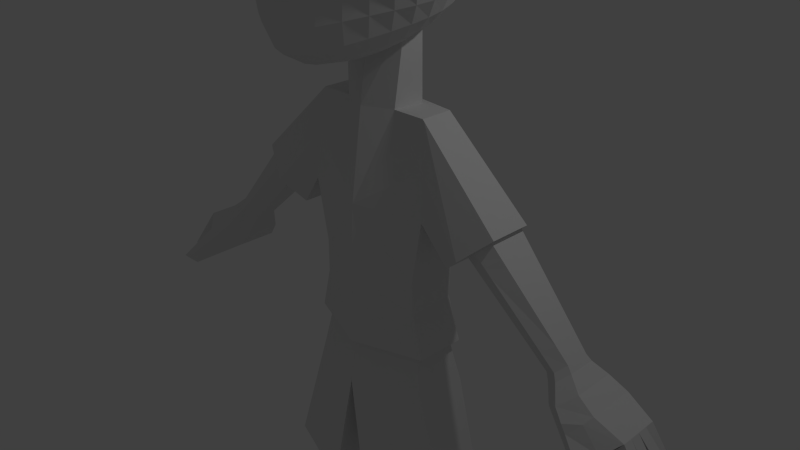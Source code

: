 # Source: character3-Finished_Rigging.blend  (saved by Blender 3.4.6; exported with 4.5.12 LTS)
import bpy
from mathutils import Matrix  # noqa: F401  (used for matrix-valued properties, if any)

bpy.ops.wm.read_factory_settings(use_empty=True)
scene = bpy.context.scene
scene.name = 'Scene'

# ---- collections
col_collection_1 = bpy.data.collections.new('Collection 1'); scene.collection.children.link(col_collection_1)

# ---- world
world_world = bpy.data.worlds.new('World'); scene.world = world_world
world_world.color = (0.05088, 0.05088, 0.05088)
world_world.use_sun_shadow = False
world_world.sun_shadow_jitter_overblur = 0.0
world_world.cycles.sampling_method = 'NONE'
world_world.cycles.sample_map_resolution = 256

# ---- cameras
cam_camera = bpy.data.cameras.new('Camera')
cam_camera.clip_end = 100.0
cam_camera.lens = 35.0
cam_camera.sensor_width = 32.0
cam_camera.sensor_height = 18.0
cam_camera.ortho_scale = 7.314
cam_camera.dof.focus_distance = 0.0
cam_camera.dof.aperture_fstop = 128.0

# ---- lights
light_lamp = bpy.data.lights.new('Lamp', 'POINT')
light_lamp.transmission_factor = 0.0
light_lamp.cutoff_distance = 30.0
light_lamp.energy = 100.0
light_lamp.shadow_buffer_clip_start = 1.001
light_lamp.shadow_soft_size = 0.1
light_lamp.shadow_maximum_resolution = 0.006
light_lamp.use_absolute_resolution = True
light_lamp.cycles.use_multiple_importance_sampling = False

# ---- meshes
me_sphere = bpy.data.meshes.new('Sphere')
me_sphere.from_pydata([(-5.821e-08, 0.4234, 2.128), (-5.821e-08, 0.6634, 2.008), (-5.821e-08, 0.8997, 1.845), (-5.821e-08, 1.119, 1.642), (-5.821e-08, 1.309, 1.404), (-5.821e-08, 1.453, 1.136), (-5.821e-08, 1.541, 0.8441), (-5.821e-08, 1.571, 0.541), (-5.821e-08, 1.541, 0.2378), (-5.821e-08, 0.8805, -0.751), (0.05914, 0.4188, 2.128), (0.116, 0.6535, 2.009), (0.1684, 0.8845, 1.845), (0.2143, 1.099, 1.642), (0.252, 1.284, 1.404), (0.2801, 1.425, 1.136), (0.2973, 1.512, 0.8441), (0.3031, 1.541, 0.541), (0.2973, 1.512, 0.2378), (0.2801, 1.425, -0.05363), (0.252, 1.284, -0.3223), (0.2143, 1.095, -0.5577), (0.1684, 0.8639, -0.751), (0.116, 0.6043, -0.8922), (0.05914, 0.3247, -0.973), (0.116, 0.405, 2.131), (0.2275, 0.6245, 2.012), (0.3303, 0.8398, 1.848), (0.4205, 1.039, 1.644), (0.4944, 1.211, 1.404), (0.5493, 1.344, 1.136), (0.5832, 1.425, 0.8441), (0.5946, 1.453, 0.541), (0.5832, 1.425, 0.2378), (0.5493, 1.344, -0.05363), (0.4944, 1.211, -0.3223), (0.4205, 1.032, -0.5577), (0.3303, 0.8149, -0.7509), (0.2275, 0.5718, -0.8914), (0.116, 0.307, -0.9726), (0.1684, 0.3827, 2.134), (0.3303, 0.5778, 2.017), (0.4796, 0.768, 1.853), (0.6104, 0.9435, 1.647), (0.7178, 1.094, 1.406), (0.7975, 1.211, 1.136), (0.8467, 1.284, 0.8441), (0.8632, 1.309, 0.541), (0.8467, 1.284, 0.2378), (0.7975, 1.211, -0.05363), (0.7178, 1.091, -0.3223), (0.6104, 0.9308, -0.5577), (0.4796, 0.7361, -0.7503), (0.3303, 0.5194, -0.8898), (0.1684, 0.2781, -0.9718), (0.2143, 0.3531, 2.139), (0.4205, 0.5159, 2.024), (0.6104, 0.6733, 1.861), (0.7769, 0.8175, 1.654), (0.9135, 0.9406, 1.41), (1.015, 1.035, 1.137), (1.078, 1.095, 0.8443), (1.099, 1.116, 0.541), (1.078, 1.095, 0.2378), (1.015, 1.032, -0.05363), (0.9135, 0.9308, -0.3223), (0.7769, 0.7948, -0.5573), (0.6104, 0.6316, -0.7486), (0.4205, 0.4497, -0.8872), (0.2143, 0.2387, -0.9708), (0.252, 0.3173, 2.145), (0.4944, 0.442, 2.034), (0.7178, 0.5608, 1.872), (0.9135, 0.6685, 1.665), (1.074, 0.7595, 1.419), (1.194, 0.8286, 1.144), (1.267, 0.8713, 0.8486), (1.292, 0.8846, 0.5435), (1.267, 0.8666, 0.2395), (1.194, 0.8172, -0.05218), (1.074, 0.7382, -0.3203), (0.9135, 0.6331, -0.5544), (0.7178, 0.507, -0.7448), (0.4944, 0.3656, -0.8834), (0.252, 0.1898, -0.9696), (0.2801, 0.2771, 2.153), (0.5494, 0.3597, 2.047), (0.7975, 0.4367, 1.887), (1.015, 0.5049, 1.681), (1.194, 0.5613, 1.434), (1.326, 0.6029, 1.158), (1.408, 0.6271, 0.8604), (1.436, 0.6321, 0.5533), (1.408, 0.6168, 0.2478), (1.326, 0.5812, -0.04475), (1.194, 0.5263, -0.3133), (1.015, 0.4544, -0.5476), (0.7975, 0.3684, -0.7383), (0.5493, 0.2668, -0.8789), (0.2801, 0.1328, -0.9683), (0.2973, 0.2342, 2.161), (0.5832, 0.273, 2.062), (0.8467, 0.3071, 1.907), (1.078, 0.3355, 1.703), (1.267, 0.3571, 1.458), (1.408, 0.371, 1.181), (1.495, 0.3764, 0.8818), (1.524, 0.3727, 0.5729), (1.495, 0.3597, 0.2653), (1.408, 0.3374, -0.0292), (1.267, 0.3064, -0.2996), (1.078, 0.2677, -0.5357), (0.8467, 0.2225, -0.7285), (0.5832, 0.1552, -0.8742), (0.2973, 0.06952, -0.967), (0.3031, 0.1903, 2.17), (0.5946, 0.1857, 2.079), (0.8632, 0.1784, 1.931), (1.099, 0.1687, 1.732), (1.292, 0.1575, 1.49), (1.436, 0.1452, 1.214), (1.524, 0.1326, 0.9145), (1.554, 0.1203, 0.6038), (1.524, 0.1087, 0.2936), (1.436, 0.09831, -0.004213), (1.292, 0.0893, -0.2783), (1.099, 0.08188, -0.5183), (0.8632, 0.06698, -0.7171), (0.5946, 0.03332, -0.8696), (0.3031, 0.001804, -0.9658), (0.2973, 0.1473, 2.18), (0.5832, 0.1016, 2.099), (0.8467, 0.05612, 1.959), (1.078, 0.0124, 1.767), (1.267, -0.02799, 1.53), (1.408, -0.0634, 1.257), (1.495, -0.09217, 0.9587), (1.524, -0.1128, 0.6465), (1.495, -0.124, 0.333), (1.408, -0.1249, 0.03046), (1.267, -0.1151, -0.2493), (1.078, -0.1005, -0.4966), (0.8467, -0.1003, -0.706), (0.5832, -0.09555, -0.8654), (0.2973, -0.06802, -0.9648), (0.2801, 0.1067, 2.19), (0.5493, 0.02375, 2.119), (0.7975, -0.05486, 1.99), (1.015, -0.1273, 1.808), (1.194, -0.1916, 1.578), (1.326, -0.2461, 1.31), (1.408, -0.2884, 1.013), (1.436, -0.3167, 0.7), (1.408, -0.3288, 0.3825), (1.326, -0.3231, 0.0738), (1.194, -0.3024, -0.2143), (1.015, -0.2931, -0.4759), (0.7975, -0.2762, -0.6966), (0.5493, -0.2277, -0.8623), (0.2801, -0.1374, -0.9641), (0.252, 0.06997, 2.2), (0.4944, -0.04517, 2.14), (0.7178, -0.151, 2.023), (0.9135, -0.2458, 1.852), (1.074, -0.3281, 1.631), (1.194, -0.3967, 1.37), (1.267, -0.4496, 1.076), (1.292, -0.4846, 0.7614), (1.267, -0.499, 0.4394), (1.194, -0.4911, 0.1231), (1.074, -0.4951, -0.1816), (0.9135, -0.4957, -0.459), (0.7178, -0.4566, -0.6898), (0.4944, -0.3586, -0.8604), (0.252, -0.2035, -0.9636), (0.2143, 0.03834, 2.208), (0.4205, -0.1032, 2.159), (0.6104, -0.23, 2.054), (0.7769, -0.3407, 1.895), (0.9135, -0.4348, 1.686), (1.015, -0.5123, 1.432), (1.078, -0.5725, 1.142), (1.099, -0.6133, 0.8265), (1.078, -0.6313, 0.4995), (1.015, -0.654, 0.1685), (0.9135, -0.6974, -0.156), (0.7769, -0.704, -0.448), (0.6104, -0.6352, -0.6868), (0.4205, -0.4823, -0.86), (0.2143, -0.2633, -0.9635), (0.1684, 0.01279, 2.216), (0.3303, -0.1492, 2.176), (0.4796, -0.2909, 2.083), (0.6104, -0.4114, 1.935), (0.7178, -0.5117, 1.737), (0.7975, -0.5934, 1.491), (0.8467, -0.6577, 1.205), (0.8632, -0.7034, 0.8894), (0.8467, -0.7354, 0.5553), (0.7975, -0.8195, 0.2032), (0.7178, -0.9015, -0.1401), (0.6104, -0.9082, -0.4441), (0.4796, -0.8022, -0.6875), (0.3303, -0.5918, -0.8609), (0.1684, -0.3139, -0.9636), (-5.821e-08, -0.0108, -0.9987), (0.116, -0.005953, 2.222), (0.2275, -0.1823, 2.19), (0.3303, -0.3337, 2.105), (0.4205, -0.4593, 1.968), (0.4944, -0.5613, 1.779), (0.5493, -0.6433, 1.542), (0.5832, -0.709, 1.26), (0.5946, -0.7585, 0.9433), (0.5832, -0.8308, 0.5969), (0.5493, -0.9714, 0.2256), (0.4944, -1.088, -0.1338), (0.4205, -1.09, -0.4464), (0.3303, -0.943, -0.691), (0.2275, -0.6789, -0.8625), (0.116, -0.3525, -0.9638), (0.05914, -0.01739, 2.225), (0.116, -0.2023, 2.198), (0.1684, -0.3588, 2.12), (0.2143, -0.4866, 1.99), (0.252, -0.5879, 1.808), (0.2801, -0.668, 1.576), (0.2973, -0.7331, 1.298), (0.3031, -0.8337, 0.9745), (0.2973, -1.091, 0.5977), (0.2801, -1.113, 0.2331), (0.252, -1.226, -0.1339), (0.2143, -1.223, -0.4518), (0.1684, -1.04, -0.695), (0.116, -0.7354, -0.864), (0.05914, -0.3767, -0.964), (-6.942e-08, -0.02124, 2.226), (5.831e-09, -0.2089, 2.201), (-1.732e-08, -0.3671, 2.125), (-9.836e-08, -0.4954, 1.997), (-1.91e-07, -0.5961, 1.818), (4.056e-08, -0.6748, 1.589), (-1.91e-07, -0.7389, 1.312), (-2.141e-07, -0.9142, 0.9787), (-1.91e-07, -1.29, 0.5838), (4.056e-08, -1.199, 0.2307), (-1.91e-07, -1.278, -0.135), (-9.836e-08, -1.274, -0.4549), (-7.521e-08, -1.075, -0.6968), (-5.205e-08, -0.755, -0.8646), (-5.205e-08, -0.3849, -0.964), (-0.05914, -0.01739, 2.225), (-0.116, -0.2023, 2.198), (-0.1684, -0.3588, 2.12), (-0.2143, -0.4866, 1.99), (-0.252, -0.5879, 1.808), (-0.2801, -0.668, 1.576), (-0.2973, -0.7331, 1.298), (-0.3031, -0.8337, 0.9745), (-0.2973, -1.091, 0.5977), (-0.2801, -1.113, 0.2331), (-0.252, -1.226, -0.1339), (-0.2143, -1.223, -0.4518), (-0.1684, -1.04, -0.695), (-0.116, -0.7354, -0.864), (-0.05914, -0.3767, -0.964), (-0.116, -0.005953, 2.222), (-0.2275, -0.1823, 2.19), (-0.3303, -0.3337, 2.105), (-0.4205, -0.4593, 1.968), (-0.4944, -0.5613, 1.779), (-0.5493, -0.6433, 1.542), (-0.5832, -0.709, 1.26), (-0.5946, -0.7585, 0.9433), (-0.5832, -0.8308, 0.5969), (-0.5493, -0.9714, 0.2256), (-0.4944, -1.088, -0.1338), (-0.4205, -1.09, -0.4464), (-0.3303, -0.943, -0.691), (-0.2275, -0.6789, -0.8625), (-0.116, -0.3525, -0.9638), (-0.1684, 0.01279, 2.216), (-0.3303, -0.1492, 2.176), (-0.4796, -0.2909, 2.083), (-0.6104, -0.4114, 1.935), (-0.7178, -0.5117, 1.737), (-0.7975, -0.5934, 1.491), (-0.8467, -0.6577, 1.205), (-0.8632, -0.7034, 0.8894), (-0.8467, -0.7354, 0.5553), (-0.7975, -0.8195, 0.2032), (-0.7178, -0.9015, -0.1401), (-0.6104, -0.9082, -0.4441), (-0.4796, -0.8022, -0.6875), (-0.3303, -0.5918, -0.8609), (-0.1684, -0.3139, -0.9636), (-4.162e-07, 0.1919, 2.201), (-0.2143, 0.03834, 2.208), (-0.4205, -0.1032, 2.159), (-0.6104, -0.23, 2.054), (-0.7769, -0.3407, 1.895), (-0.9135, -0.4348, 1.686), (-1.015, -0.5123, 1.432), (-1.078, -0.5725, 1.142), (-1.099, -0.6133, 0.8265), (-1.078, -0.6313, 0.4995), (-1.015, -0.654, 0.1685), (-0.9135, -0.6974, -0.156), (-0.7769, -0.704, -0.448), (-0.6104, -0.6352, -0.6868), (-0.4205, -0.4823, -0.86), (-0.2143, -0.2633, -0.9635), (-0.252, 0.06997, 2.2), (-0.4944, -0.04517, 2.14), (-0.7178, -0.151, 2.023), (-0.9135, -0.2458, 1.852), (-1.074, -0.3281, 1.631), (-1.194, -0.3967, 1.37), (-1.267, -0.4496, 1.076), (-1.292, -0.4846, 0.7614), (-1.267, -0.499, 0.4394), (-1.194, -0.4911, 0.1231), (-1.074, -0.4951, -0.1816), (-0.9135, -0.4957, -0.459), (-0.7178, -0.4566, -0.6898), (-0.4944, -0.3586, -0.8604), (-0.252, -0.2035, -0.9636), (-0.2801, 0.1067, 2.19), (-0.5493, 0.02375, 2.119), (-0.7975, -0.05486, 1.99), (-1.015, -0.1273, 1.808), (-1.194, -0.1916, 1.578), (-1.326, -0.2461, 1.31), (-1.408, -0.2884, 1.013), (-1.436, -0.3167, 0.7), (-1.408, -0.3288, 0.3825), (-1.326, -0.3231, 0.0738), (-1.194, -0.3024, -0.2143), (-1.015, -0.2931, -0.4759), (-0.7975, -0.2762, -0.6966), (-0.5493, -0.2277, -0.8623), (-0.2801, -0.1374, -0.9641), (-0.2973, 0.1473, 2.18), (-0.5832, 0.1016, 2.099), (-0.8467, 0.05612, 1.959), (-1.078, 0.0124, 1.767), (-1.267, -0.02799, 1.53), (-1.408, -0.0634, 1.257), (-1.495, -0.09217, 0.9587), (-1.524, -0.1128, 0.6465), (-1.495, -0.124, 0.333), (-1.408, -0.1249, 0.03046), (-1.267, -0.1151, -0.2493), (-1.078, -0.1005, -0.4966), (-0.8467, -0.1003, -0.706), (-0.5832, -0.09555, -0.8654), (-0.2973, -0.06802, -0.9648), (-0.3031, 0.1903, 2.17), (-0.5946, 0.1857, 2.079), (-0.8632, 0.1784, 1.931), (-1.099, 0.1687, 1.732), (-1.292, 0.1575, 1.49), (-1.436, 0.1452, 1.214), (-1.524, 0.1326, 0.9145), (-1.554, 0.1203, 0.6038), (-1.524, 0.1087, 0.2936), (-1.436, 0.09831, -0.004212), (-1.292, 0.0893, -0.2783), (-1.099, 0.08188, -0.5183), (-0.8632, 0.06698, -0.7171), (-0.5946, 0.03332, -0.8696), (-0.3031, 0.001804, -0.9658), (-0.2973, 0.2342, 2.161), (-0.5832, 0.273, 2.062), (-0.8467, 0.3071, 1.907), (-1.078, 0.3355, 1.703), (-1.267, 0.3571, 1.458), (-1.408, 0.371, 1.181), (-1.495, 0.3764, 0.8818), (-1.524, 0.3727, 0.5729), (-1.495, 0.3597, 0.2653), (-1.408, 0.3374, -0.0292), (-1.267, 0.3064, -0.2996), (-1.078, 0.2677, -0.5357), (-0.8467, 0.2225, -0.7285), (-0.5832, 0.1552, -0.8742), (-0.2973, 0.06952, -0.967), (-0.2801, 0.2771, 2.153), (-0.5493, 0.3597, 2.047), (-0.7975, 0.4367, 1.887), (-1.015, 0.5049, 1.681), (-1.194, 0.5613, 1.434), (-1.326, 0.6029, 1.158), (-1.408, 0.6271, 0.8604), (-1.436, 0.6321, 0.5533), (-1.408, 0.6168, 0.2478), (-1.326, 0.5812, -0.04475), (-1.194, 0.5263, -0.3133), (-1.015, 0.4544, -0.5476), (-0.7975, 0.3684, -0.7383), (-0.5493, 0.2668, -0.8789), (-0.2801, 0.1328, -0.9683), (-0.252, 0.3173, 2.145), (-0.4944, 0.442, 2.034), (-0.7178, 0.5608, 1.872), (-0.9135, 0.6685, 1.665), (-1.074, 0.7595, 1.419), (-1.194, 0.8286, 1.144), (-1.267, 0.8713, 0.8486), (-1.292, 0.8846, 0.5435), (-1.267, 0.8666, 0.2395), (-1.194, 0.8172, -0.05218), (-1.074, 0.7382, -0.3203), (-0.9135, 0.6331, -0.5544), (-0.7178, 0.507, -0.7448), (-0.4944, 0.3656, -0.8834), (-0.252, 0.1898, -0.9696), (-0.2143, 0.3531, 2.139), (-0.4205, 0.5159, 2.024), (-0.6104, 0.6733, 1.861), (-0.7769, 0.8175, 1.654), (-0.9135, 0.9406, 1.41), (-1.015, 1.035, 1.137), (-1.078, 1.095, 0.8443), (-1.099, 1.116, 0.541), (-1.078, 1.095, 0.2378), (-1.015, 1.032, -0.05363), (-0.9135, 0.9308, -0.3223), (-0.7769, 0.7948, -0.5573), (-0.6104, 0.6316, -0.7486), (-0.4205, 0.4497, -0.8872), (-0.2143, 0.2387, -0.9708), (-0.1684, 0.3827, 2.134), (-0.3303, 0.5778, 2.017), (-0.4796, 0.768, 1.853), (-0.6104, 0.9435, 1.647), (-0.7178, 1.094, 1.406), (-0.7975, 1.211, 1.136), (-0.8467, 1.284, 0.8441), (-0.8632, 1.309, 0.541), (-0.8467, 1.284, 0.2378), (-0.7975, 1.211, -0.05363), (-0.7178, 1.091, -0.3223), (-0.6104, 0.9308, -0.5577), (-0.4796, 0.7361, -0.7503), (-0.3303, 0.5194, -0.8898), (-0.1684, 0.2781, -0.9718), (-0.116, 0.405, 2.131), (-0.2275, 0.6245, 2.012), (-0.3303, 0.8398, 1.848), (-0.4205, 1.039, 1.644), (-0.4944, 1.211, 1.404), (-0.5493, 1.344, 1.136), (-0.5832, 1.425, 0.8441), (-0.5946, 1.453, 0.541), (-0.5832, 1.425, 0.2378), (-0.5493, 1.344, -0.05363), (-0.4944, 1.211, -0.3223), (-0.4205, 1.032, -0.5577), (-0.3303, 0.8149, -0.7509), (-0.2275, 0.5718, -0.8914), (-0.116, 0.307, -0.9726), (-0.05914, 0.4188, 2.128), (-0.116, 0.6535, 2.009), (-0.1684, 0.8845, 1.845), (-0.2143, 1.099, 1.642), (-0.252, 1.284, 1.404), (-0.2801, 1.425, 1.136), (-0.2973, 1.512, 0.8441), (-0.3031, 1.541, 0.541), (-0.2973, 1.512, 0.2378), (-0.2801, 1.425, -0.05363), (-0.252, 1.284, -0.3223), (-0.2143, 1.095, -0.5577), (-0.1684, 0.8639, -0.751), (-0.116, 0.6043, -0.8922), (-0.05914, 0.3247, -0.973), (4.056e-08, 1.453, -0.05363), (3.647e-07, 1.309, -0.3223), (1.795e-07, 1.116, -0.5577), (6.371e-08, 0.6154, -0.8924), (-3.469e-08, 0.3306, -0.9732), (1.704, -1.206, -2.859), (0.501, -0.07761, -1.763), (1.704, -0.3534, -3.187), (0.4575, -0.4588, -1.617), (1.018, -0.3749, -2.964), (1.018, -1.012, -2.719), (0.8597, -0.6855, -3.771), (0.8597, -1.323, -3.526), (0.8362, -0.855, -4.212), (0.8721, -1.493, -3.966), (0.9684, -0.2114, -2.37), (0.9684, -0.735, -2.168), (1.031, -1.07, -4.771), (1.383, -1.131, -3.185), (1.031, -1.708, -4.525), (1.383, -0.6402, -3.378), (2.088, -0.9151, -2.602), (2.088, -0.39, -2.804), (0.8879, -1.119, -4.758), (0.8879, -1.663, -4.549), (1.063, -1.283, -5.356), (1.008, -1.915, -5.032), (1.631, -2.042, -7.069), (1.631, -2.67, -6.827), (0.3863, -1.672, -7.211), (0.3863, -3.04, -6.685), (1.219, -2.199, -7.034), (1.219, -2.53, -6.907), (0.5622, -2.004, -7.109), (0.5622, -2.725, -6.832), (1.314, -2.852, -8.518), (1.314, -3.04, -8.445), (0.9401, -2.741, -8.56), (0.9401, -3.152, -8.402), (1.868, -1.048, -2.759), (1.868, -0.3899, -3.021), (1.683, -1.012, -2.948), (1.683, -0.5687, -3.123), (2.031, -0.9067, -2.655), (2.031, -0.4326, -2.837), (2.997, -1.357, -3.788), (2.997, -0.8662, -3.977), (2.82, -1.301, -3.943), (2.82, -1.018, -4.054), (3.101, -1.227, -3.737), (3.101, -0.9245, -3.853), (3.165, -1.608, -3.982), (3.165, -0.8933, -4.257), (2.964, -1.519, -4.206), (2.964, -1.038, -4.395), (3.341, -1.405, -3.888), (3.341, -0.8908, -4.085), (3.373, -1.758, -4.138), (3.373, -0.9494, -4.449), (3.143, -1.635, -4.403), (3.143, -1.086, -4.619), (3.574, -1.488, -3.994), (3.574, -0.9001, -4.221), (3.765, -1.721, -4.255), (3.765, -0.9933, -4.535), (3.679, -1.623, -4.498), (3.679, -1.157, -4.682), (3.936, -1.505, -4.171), (3.936, -1.007, -4.363), (3.679, -1.39, -4.59), (3.936, -1.256, -4.267), (3.679, -1.507, -4.544), (3.936, -1.131, -4.315), (3.679, -1.273, -4.636), (3.936, -1.381, -4.219), (4.319, -1.847, -4.877), (4.456, -1.822, -4.788), (4.319, -1.714, -4.93), (4.456, -1.68, -4.843), (4.42, -1.521, -5.035), (4.462, -1.494, -4.995), (4.42, -1.668, -4.977), (4.462, -1.65, -4.935), (4.35, -1.428, -4.952), (4.364, -1.376, -4.845), (4.364, -1.233, -4.901), (4.35, -1.294, -5.005), (4.189, -1.155, -5.021), (4.215, -1.103, -4.939), (4.215, -1.196, -4.904), (4.189, -1.241, -4.986), (3.981, -2.208, -4.574), (3.883, -2.155, -4.687), (4.148, -2.192, -4.624), (4.111, -2.15, -4.728), (1.661, -3.168, -9.644), (1.661, -3.523, -9.508), (0.551, -3.057, -9.687), (0.5219, -3.502, -9.55), (1.676, -4.083, -8.608), (0.6019, -4.062, -8.578), (1.583, -4.347, -9.23), (0.5164, -4.329, -9.208), (1.698, -4.791, -8.433), (0.6241, -4.77, -8.404), (1.614, -5.029, -8.983), (0.5477, -5.011, -8.961), (1.654, -5.02, -8.446), (0.6262, -5.003, -8.421), (1.587, -5.21, -8.884), (0.567, -5.195, -8.866), (0.9182, -0.04784, -1.775), (0.9182, -0.4575, -1.617), (0.5538, 0.2903, -0.6637), (0.5538, -0.005913, -0.6765), (0.07068, 0.4302, -0.6577), (0.07068, -0.1458, -0.6826), (0.05433, 0.07302, -1.837), (-1.595, -1.206, -2.859), (-0.3923, -0.07761, -1.763), (-1.595, -0.3534, -3.187), (-0.3505, -0.4614, -1.616), (-0.9098, -0.3749, -2.964), (-0.9098, -1.012, -2.719), (-0.751, -0.6855, -3.771), (-0.751, -1.323, -3.526), (-0.7275, -0.855, -4.212), (-0.7635, -1.493, -3.966), (-0.8597, -0.2114, -2.37), (-0.8597, -0.735, -2.168), (-0.9221, -1.07, -4.771), (-1.274, -1.131, -3.185), (-0.9221, -1.708, -4.525), (-1.274, -0.6402, -3.378), (-1.979, -0.9151, -2.602), (-1.979, -0.39, -2.804), (0.05433, -0.7951, -4.877), (0.05433, -2.026, -4.403), (0.05433, -0.1271, -3.046), (0.05433, -1.222, -2.624), (0.05433, -1.605, -3.417), (0.05433, -0.4026, -3.88), (0.05433, -1.811, -3.844), (0.05433, -0.569, -4.322), (-0.7793, -1.119, -4.758), (-0.7793, -1.663, -4.549), (0.05433, -0.8468, -4.863), (0.05433, -1.935, -4.444), (-0.9543, -1.283, -5.356), (-0.8996, -1.915, -5.032), (0.05433, -0.9541, -5.483), (0.05433, -2.271, -4.976), (-1.523, -2.042, -7.069), (-1.523, -2.67, -6.827), (-0.2776, -1.672, -7.211), (-0.2776, -3.04, -6.685), (-1.11, -2.199, -7.034), (-1.11, -2.53, -6.907), (-0.4535, -2.004, -7.109), (-0.4535, -2.725, -6.832), (-1.205, -2.852, -8.518), (-1.205, -3.04, -8.445), (-0.8314, -2.741, -8.56), (-0.8314, -3.152, -8.402), (-1.742, -1.042, -2.77), (-1.734, -0.4051, -3.021), (-1.557, -1.014, -2.953), (-1.557, -0.5705, -3.127), (-1.904, -0.9085, -2.659), (-1.904, -0.4344, -2.842), (-2.87, -1.359, -3.793), (-2.87, -0.868, -3.982), (-2.694, -1.303, -3.947), (-2.694, -1.02, -4.058), (-2.974, -1.228, -3.742), (-2.974, -0.9263, -3.858), (-3.038, -1.628, -3.979), (-3.038, -0.8951, -4.261), (-2.837, -1.52, -4.211), (-2.837, -1.04, -4.4), (-3.214, -1.406, -3.892), (-3.214, -0.8926, -4.09), (-3.246, -1.76, -4.143), (-3.246, -0.9512, -4.454), (-3.017, -1.637, -4.407), (-3.017, -1.088, -4.623), (-3.447, -1.49, -3.999), (-3.447, -0.9019, -4.225), (-3.638, -1.722, -4.26), (-3.638, -0.9951, -4.54), (-3.552, -1.625, -4.503), (-3.552, -1.159, -4.686), (-3.809, -1.507, -4.175), (-3.809, -1.008, -4.367), (-3.552, -1.392, -4.594), (-3.809, -1.258, -4.271), (-3.552, -1.508, -4.549), (-3.809, -1.133, -4.319), (-3.552, -1.275, -4.64), (-3.809, -1.382, -4.223), (-4.192, -1.849, -4.882), (-4.329, -1.824, -4.792), (-4.192, -1.716, -4.934), (-4.329, -1.681, -4.847), (-4.294, -1.523, -5.039), (-4.335, -1.496, -5.0), (-4.294, -1.669, -4.982), (-4.335, -1.652, -4.94), (-4.223, -1.43, -4.957), (-4.237, -1.377, -4.85), (-4.237, -1.234, -4.905), (-4.223, -1.296, -5.01), (-4.062, -1.156, -5.025), (-4.088, -1.105, -4.944), (-4.088, -1.198, -4.908), (-4.062, -1.243, -4.991), (-3.854, -2.209, -4.579), (-3.756, -2.157, -4.692), (-4.021, -2.193, -4.629), (-3.984, -2.152, -4.732), (-1.552, -3.168, -9.644), (-1.552, -3.523, -9.508), (-0.4423, -3.057, -9.687), (-0.4133, -3.502, -9.55), (-1.568, -4.083, -8.608), (-0.4932, -4.062, -8.578), (-1.474, -4.347, -9.23), (-0.4077, -4.329, -9.208), (-1.59, -4.791, -8.433), (-0.5155, -4.77, -8.404), (-1.505, -5.029, -8.983), (-0.439, -5.011, -8.961), (-1.545, -5.02, -8.446), (-0.5176, -5.003, -8.421), (-1.478, -5.21, -8.884), (-0.4584, -5.195, -8.866), (-0.8096, -0.04784, -1.775), (-0.8096, -0.4575, -1.617), (0.05433, 0.002061, -1.794), (-0.4451, 0.2903, -0.6637), (0.05433, -0.6187, -1.555), (-0.4451, -0.005913, -0.6765), (0.0686, 0.4302, -0.6577), (0.0686, -0.1458, -0.6826), (3.164, -0.9287, -3.925), (3.047, -0.8821, -4.058), (3.047, -1.419, -3.852), (3.164, -1.271, -3.794), (2.865, -1.033, -4.147), (2.865, -1.353, -4.021), (-2.135, -0.9775, -2.893), (-2.135, -0.5405, -3.061), (-1.985, -1.11, -2.991), (-1.802, -1.076, -3.168), (-1.802, -0.6675, -3.328), (-1.979, -0.505, -3.228), (3.547, -1.919, -4.558), (3.914, -1.91, -4.623), (3.974, -1.977, -4.456), (3.704, -2.003, -4.376), (3.679, -1.584, -4.514), (3.143, -1.592, -4.42), (3.303, -1.712, -4.058), (3.508, -1.607, -4.043), (3.105, -1.611, -4.361), (3.899, -1.551, -4.189), (2.122, -0.4969, -3.235), (1.939, -1.077, -3.172), (2.271, -0.5431, -3.065), (1.939, -0.6697, -3.332), (2.122, -1.118, -2.99), (2.271, -0.9785, -2.898), (1.754, -0.5967, -3.181), (1.939, -1.067, -2.823), (2.098, -0.9266, -2.722), (1.939, -0.4195, -3.08), (1.754, -1.03, -3.01), (2.098, -0.4632, -2.9), (2.02, -0.4538, -3.149), (1.836, -1.051, -3.082), (2.175, -0.4986, -2.974), (1.836, -0.629, -3.248), (2.02, -1.09, -2.897), (2.175, -0.9496, -2.8), (2.82, -0.7914, -3.827), (2.642, -1.255, -3.786), (2.933, -0.8472, -3.694), (2.642, -0.9477, -3.907), (2.82, -1.308, -3.626), (2.933, -1.176, -3.567), (-1.972, -0.4656, -2.906), (-1.629, -1.032, -3.016), (-1.806, -0.4344, -3.082), (-1.629, -0.599, -3.186), (-1.813, -1.062, -2.835), (-1.972, -0.9288, -2.728), (-2.047, -0.5001, -2.978), (-1.709, -1.052, -3.086), (-1.886, -0.467, -3.149), (-1.709, -0.6306, -3.252), (-1.892, -1.084, -2.907), (-2.047, -0.9512, -2.804), (0.5903, -2.757, -6.948), (1.226, -2.568, -7.021), (1.226, -2.247, -7.144), (0.5903, -2.059, -7.217), (-0.4882, -2.764, -6.976), (-1.119, -2.577, -7.048), (-1.119, -2.259, -7.17), (-0.4882, -2.072, -7.242), (1.026, -1.015, -2.729), (1.026, -0.3804, -2.973), (0.9836, -0.2143, -2.386), (0.9836, -0.7447, -2.182), (0.9424, -0.467, -1.638), (0.9424, -0.05492, -1.796), (-0.9208, -1.016, -2.733), (-0.9208, -0.3829, -2.977), (-0.882, -0.2157, -2.394), (-0.882, -0.7493, -2.189), (-0.845, -0.4714, -1.647), (-0.845, -0.05822, -1.806), (0.05433, -0.1434, -3.095), (1.009, -0.3933, -3.012), (1.009, -1.031, -2.767), (0.05433, -1.245, -2.671), (-0.9004, -0.3933, -3.012), (-0.9004, -1.031, -2.767)], [(715, 717)], [(478, 477, 19, 20), (3, 2, 12, 13), (479, 478, 20, 21), (4, 3, 13, 14), (9, 479, 21, 22), (5, 4, 14, 15), (480, 9, 22, 23), (6, 5, 15, 16), (481, 480, 23, 24), (7, 6, 16, 17), (0, 296, 10), (205, 481, 24), (8, 7, 17, 18), (1, 0, 10, 11), (477, 8, 18, 19), (2, 1, 11, 12), (11, 10, 25, 26), (19, 18, 33, 34), (12, 11, 26, 27), (20, 19, 34, 35), (13, 12, 27, 28), (21, 20, 35, 36), (14, 13, 28, 29), (22, 21, 36, 37), (15, 14, 29, 30), (23, 22, 37, 38), (16, 15, 30, 31), (24, 23, 38, 39), (17, 16, 31, 32), (10, 296, 25), (205, 24, 39), (18, 17, 32, 33), (30, 29, 44, 45), (38, 37, 52, 53), (31, 30, 45, 46), (39, 38, 53, 54), (32, 31, 46, 47), (25, 296, 40), (205, 39, 54), (33, 32, 47, 48), (26, 25, 40, 41), (34, 33, 48, 49), (27, 26, 41, 42), (35, 34, 49, 50), (28, 27, 42, 43), (36, 35, 50, 51), (29, 28, 43, 44), (37, 36, 51, 52), (49, 48, 63, 64), (42, 41, 56, 57), (50, 49, 64, 65), (43, 42, 57, 58), (51, 50, 65, 66), (44, 43, 58, 59), (52, 51, 66, 67), (45, 44, 59, 60), (53, 52, 67, 68), (46, 45, 60, 61), (54, 53, 68, 69), (47, 46, 61, 62), (40, 296, 55), (205, 54, 69), (48, 47, 62, 63), (41, 40, 55, 56), (68, 67, 82, 83), (61, 60, 75, 76), (69, 68, 83, 84), (62, 61, 76, 77), (55, 296, 70), (205, 69, 84), (63, 62, 77, 78), (56, 55, 70, 71), (64, 63, 78, 79), (57, 56, 71, 72), (65, 64, 79, 80), (58, 57, 72, 73), (66, 65, 80, 81), (59, 58, 73, 74), (67, 66, 81, 82), (60, 59, 74, 75), (80, 79, 94, 95), (73, 72, 87, 88), (81, 80, 95, 96), (74, 73, 88, 89), (82, 81, 96, 97), (75, 74, 89, 90), (83, 82, 97, 98), (76, 75, 90, 91), (84, 83, 98, 99), (77, 76, 91, 92), (70, 296, 85), (205, 84, 99), (78, 77, 92, 93), (71, 70, 85, 86), (79, 78, 93, 94), (72, 71, 86, 87), (99, 98, 113, 114), (92, 91, 106, 107), (85, 296, 100), (205, 99, 114), (93, 92, 107, 108), (86, 85, 100, 101), (94, 93, 108, 109), (87, 86, 101, 102), (95, 94, 109, 110), (88, 87, 102, 103), (96, 95, 110, 111), (89, 88, 103, 104), (97, 96, 111, 112), (90, 89, 104, 105), (98, 97, 112, 113), (91, 90, 105, 106), (103, 102, 117, 118), (111, 110, 125, 126), (104, 103, 118, 119), (112, 111, 126, 127), (105, 104, 119, 120), (113, 112, 127, 128), (106, 105, 120, 121), (114, 113, 128, 129), (107, 106, 121, 122), (100, 296, 115), (205, 114, 129), (108, 107, 122, 123), (101, 100, 115, 116), (109, 108, 123, 124), (102, 101, 116, 117), (110, 109, 124, 125), (122, 121, 136, 137), (115, 296, 130), (205, 129, 144), (123, 122, 137, 138), (116, 115, 130, 131), (124, 123, 138, 139), (117, 116, 131, 132), (125, 124, 139, 140), (118, 117, 132, 133), (126, 125, 140, 141), (119, 118, 133, 134), (127, 126, 141, 142), (120, 119, 134, 135), (128, 127, 142, 143), (121, 120, 135, 136), (129, 128, 143, 144), (141, 140, 155, 156), (134, 133, 148, 149), (142, 141, 156, 157), (135, 134, 149, 150), (143, 142, 157, 158), (136, 135, 150, 151), (144, 143, 158, 159), (137, 136, 151, 152), (130, 296, 145), (205, 144, 159), (138, 137, 152, 153), (131, 130, 145, 146), (139, 138, 153, 154), (132, 131, 146, 147), (140, 139, 154, 155), (133, 132, 147, 148), (145, 296, 160), (205, 159, 174), (153, 152, 167, 168), (146, 145, 160, 161), (154, 153, 168, 169), (147, 146, 161, 162), (155, 154, 169, 170), (148, 147, 162, 163), (156, 155, 170, 171), (149, 148, 163, 164), (157, 156, 171, 172), (150, 149, 164, 165), (158, 157, 172, 173), (151, 150, 165, 166), (159, 158, 173, 174), (152, 151, 166, 167), (164, 163, 178, 179), (172, 171, 186, 187), (165, 164, 179, 180), (173, 172, 187, 188), (166, 165, 180, 181), (174, 173, 188, 189), (167, 166, 181, 182), (160, 296, 175), (205, 174, 189), (168, 167, 182, 183), (161, 160, 175, 176), (169, 168, 183, 184), (162, 161, 176, 177), (170, 169, 184, 185), (163, 162, 177, 178), (171, 170, 185, 186), (183, 182, 197, 198), (176, 175, 190, 191), (184, 183, 198, 199), (177, 176, 191, 192), (185, 184, 199, 200), (178, 177, 192, 193), (186, 185, 200, 201), (179, 178, 193, 194), (187, 186, 201, 202), (180, 179, 194, 195), (188, 187, 202, 203), (181, 180, 195, 196), (189, 188, 203, 204), (182, 181, 196, 197), (175, 296, 190), (205, 189, 204), (202, 201, 217, 218), (195, 194, 210, 211), (203, 202, 218, 219), (196, 195, 211, 212), (204, 203, 219, 220), (197, 196, 212, 213), (190, 296, 206), (205, 204, 220), (198, 197, 213, 214), (191, 190, 206, 207), (199, 198, 214, 215), (192, 191, 207, 208), (200, 199, 215, 216), (193, 192, 208, 209), (201, 200, 216, 217), (194, 193, 209, 210), (215, 214, 229, 230), (208, 207, 222, 223), (216, 215, 230, 231), (209, 208, 223, 224), (217, 216, 231, 232), (210, 209, 224, 225), (218, 217, 232, 233), (211, 210, 225, 226), (219, 218, 233, 234), (212, 211, 226, 227), (220, 219, 234, 235), (213, 212, 227, 228), (206, 296, 221), (205, 220, 235), (214, 213, 228, 229), (207, 206, 221, 222), (234, 233, 248, 249), (227, 226, 241, 242), (235, 234, 249, 250), (228, 227, 242, 243), (221, 296, 236), (205, 235, 250), (229, 228, 243, 244), (222, 221, 236, 237), (230, 229, 244, 245), (223, 222, 237, 238), (231, 230, 245, 246), (224, 223, 238, 239), (232, 231, 246, 247), (225, 224, 239, 240), (233, 232, 247, 248), (226, 225, 240, 241), (238, 237, 252, 253), (246, 245, 260, 261), (239, 238, 253, 254), (247, 246, 261, 262), (240, 239, 254, 255), (248, 247, 262, 263), (241, 240, 255, 256), (249, 248, 263, 264), (242, 241, 256, 257), (250, 249, 264, 265), (243, 242, 257, 258), (236, 296, 251), (205, 250, 265), (244, 243, 258, 259), (237, 236, 251, 252), (245, 244, 259, 260), (257, 256, 271, 272), (265, 264, 279, 280), (258, 257, 272, 273), (251, 296, 266), (205, 265, 280), (259, 258, 273, 274), (252, 251, 266, 267), (260, 259, 274, 275), (253, 252, 267, 268), (261, 260, 275, 276), (254, 253, 268, 269), (262, 261, 276, 277), (255, 254, 269, 270), (263, 262, 277, 278), (256, 255, 270, 271), (264, 263, 278, 279), (276, 275, 290, 291), (269, 268, 283, 284), (277, 276, 291, 292), (270, 269, 284, 285), (278, 277, 292, 293), (271, 270, 285, 286), (279, 278, 293, 294), (272, 271, 286, 287), (280, 279, 294, 295), (273, 272, 287, 288), (266, 296, 281), (205, 280, 295), (274, 273, 288, 289), (267, 266, 281, 282), (275, 274, 289, 290), (268, 267, 282, 283), (295, 294, 310, 311), (288, 287, 303, 304), (281, 296, 297), (205, 295, 311), (289, 288, 304, 305), (282, 281, 297, 298), (290, 289, 305, 306), (283, 282, 298, 299), (291, 290, 306, 307), (284, 283, 299, 300), (292, 291, 307, 308), (285, 284, 300, 301), (293, 292, 308, 309), (286, 285, 301, 302), (294, 293, 309, 310), (287, 286, 302, 303), (300, 299, 314, 315), (308, 307, 322, 323), (301, 300, 315, 316), (309, 308, 323, 324), (302, 301, 316, 317), (310, 309, 324, 325), (303, 302, 317, 318), (311, 310, 325, 326), (304, 303, 318, 319), (297, 296, 312), (205, 311, 326), (305, 304, 319, 320), (298, 297, 312, 313), (306, 305, 320, 321), (299, 298, 313, 314), (307, 306, 321, 322), (319, 318, 333, 334), (312, 296, 327), (205, 326, 341), (320, 319, 334, 335), (313, 312, 327, 328), (321, 320, 335, 336), (314, 313, 328, 329), (322, 321, 336, 337), (315, 314, 329, 330), (323, 322, 337, 338), (316, 315, 330, 331), (324, 323, 338, 339), (317, 316, 331, 332), (325, 324, 339, 340), (318, 317, 332, 333), (326, 325, 340, 341), (338, 337, 352, 353), (331, 330, 345, 346), (339, 338, 353, 354), (332, 331, 346, 347), (340, 339, 354, 355), (333, 332, 347, 348), (341, 340, 355, 356), (334, 333, 348, 349), (327, 296, 342), (205, 341, 356), (335, 334, 349, 350), (328, 327, 342, 343), (336, 335, 350, 351), (329, 328, 343, 344), (337, 336, 351, 352), (330, 329, 344, 345), (205, 356, 371), (350, 349, 364, 365), (343, 342, 357, 358), (351, 350, 365, 366), (344, 343, 358, 359), (352, 351, 366, 367), (345, 344, 359, 360), (353, 352, 367, 368), (346, 345, 360, 361), (354, 353, 368, 369), (347, 346, 361, 362), (355, 354, 369, 370), (348, 347, 362, 363), (356, 355, 370, 371), (349, 348, 363, 364), (342, 296, 357), (369, 368, 383, 384), (362, 361, 376, 377), (370, 369, 384, 385), (363, 362, 377, 378), (371, 370, 385, 386), (364, 363, 378, 379), (357, 296, 372), (205, 371, 386), (365, 364, 379, 380), (358, 357, 372, 373), (366, 365, 380, 381), (359, 358, 373, 374), (367, 366, 381, 382), (360, 359, 374, 375), (368, 367, 382, 383), (361, 360, 375, 376), (373, 372, 387, 388), (381, 380, 395, 396), (374, 373, 388, 389), (382, 381, 396, 397), (375, 374, 389, 390), (383, 382, 397, 398), (376, 375, 390, 391), (384, 383, 398, 399), (377, 376, 391, 392), (385, 384, 399, 400), (378, 377, 392, 393), (386, 385, 400, 401), (379, 378, 393, 394), (372, 296, 387), (205, 386, 401), (380, 379, 394, 395), (392, 391, 406, 407), (400, 399, 414, 415), (393, 392, 407, 408), (401, 400, 415, 416), (394, 393, 408, 409), (387, 296, 402), (205, 401, 416), (395, 394, 409, 410), (388, 387, 402, 403), (396, 395, 410, 411), (389, 388, 403, 404), (397, 396, 411, 412), (390, 389, 404, 405), (398, 397, 412, 413), (391, 390, 405, 406), (399, 398, 413, 414), (411, 410, 425, 426), (404, 403, 418, 419), (412, 411, 426, 427), (405, 404, 419, 420), (413, 412, 427, 428), (406, 405, 420, 421), (414, 413, 428, 429), (407, 406, 421, 422), (415, 414, 429, 430), (408, 407, 422, 423), (416, 415, 430, 431), (409, 408, 423, 424), (402, 296, 417), (205, 416, 431), (410, 409, 424, 425), (403, 402, 417, 418), (430, 429, 444, 445), (423, 422, 437, 438), (431, 430, 445, 446), (424, 423, 438, 439), (417, 296, 432), (205, 431, 446), (425, 424, 439, 440), (418, 417, 432, 433), (426, 425, 440, 441), (419, 418, 433, 434), (427, 426, 441, 442), (420, 419, 434, 435), (428, 427, 442, 443), (421, 420, 435, 436), (429, 428, 443, 444), (422, 421, 436, 437), (434, 433, 448, 449), (442, 441, 456, 457), (435, 434, 449, 450), (443, 442, 457, 458), (436, 435, 450, 451), (444, 443, 458, 459), (437, 436, 451, 452), (445, 444, 459, 460), (438, 437, 452, 453), (446, 445, 460, 461), (439, 438, 453, 454), (432, 296, 447), (205, 446, 461), (440, 439, 454, 455), (433, 432, 447, 448), (441, 440, 455, 456), (453, 452, 467, 468), (461, 460, 475, 476), (454, 453, 468, 469), (447, 296, 462), (205, 461, 476), (455, 454, 469, 470), (448, 447, 462, 463), (456, 455, 470, 471), (449, 448, 463, 464), (457, 456, 471, 472), (450, 449, 464, 465), (458, 457, 472, 473), (451, 450, 465, 466), (459, 458, 473, 474), (452, 451, 466, 467), (460, 459, 474, 475), (472, 471, 477, 478), (465, 464, 2, 3), (473, 472, 478, 479), (466, 465, 3, 4), (474, 473, 479, 9), (467, 466, 4, 5), (475, 474, 9, 480), (468, 467, 5, 6), (476, 475, 480, 481), (469, 468, 6, 7), (462, 296, 0), (205, 476, 481), (470, 469, 7, 8), (463, 462, 0, 1), (471, 470, 8, 477), (464, 463, 1, 2), (715, 594, 713, 596), (801, 487, 616, 802), (800, 486, 487, 801), (799, 615, 486, 800), (620, 618, 488, 490), (490, 488, 489, 491), (491, 489, 617, 619), (496, 491, 619, 614), (494, 490, 491, 496), (613, 620, 490, 494), (773, 728, 727, 778), (482, 495, 518, 516), (789, 792, 499, 484), (788, 789, 484, 497), (791, 790, 482, 498), (790, 787, 495, 482), (787, 788, 497, 495), (494, 496, 501, 500), (496, 614, 624, 501), (613, 494, 500, 623), (501, 624, 628, 503), (623, 500, 502, 627), (500, 501, 503, 502), (503, 628, 507, 505), (627, 502, 504, 506), (627, 628, 507, 506), (502, 503, 505, 504), (506, 507, 511, 510), (504, 505, 509, 508), (505, 507, 511, 509), (506, 504, 508, 510), (780, 779, 515, 513), (782, 781, 512, 514), (782, 779, 515, 514), (781, 780, 513, 512), (499, 498, 520, 521), (497, 484, 517, 519), (498, 482, 516, 520), (495, 497, 519, 518), (484, 499, 521, 517), (722, 721, 533, 529), (761, 523, 525, 764), (762, 524, 522, 765), (763, 527, 523, 761), (765, 522, 526, 766), (764, 525, 524, 762), (531, 529, 535, 537), (724, 723, 528, 532), (726, 725, 531, 530), (721, 724, 532, 533), (725, 722, 529, 531), (723, 726, 530, 528), (733, 736, 534, 536), (528, 530, 741, 739), (529, 533, 539, 535), (532, 528, 739, 740, 538), (530, 531, 537, 738, 741), (533, 532, 538, 539), (717, 485, 591, 593), (541, 545, 549, 547, 551, 544, 742, 542, 737, 548, 546, 550, 543), (541, 535, 539, 545), (538, 740, 544), (536, 738, 737, 542), (539, 538, 544, 551, 547, 549, 545), (537, 535, 541, 543), (547, 546, 556, 557), (542, 544, 553, 552), (543, 550, 567, 564), (551, 544, 553, 555), (542, 737, 548, 554, 552), (551, 548, 554, 555), (558, 559, 557, 556), (546, 548, 558, 556), (548, 551, 559, 558), (551, 547, 557, 559), (546, 547, 561, 560), (549, 550, 563, 562), (546, 550, 563, 560), (549, 547, 561, 562), (567, 566, 565, 564), (549, 545, 565, 566), (550, 549, 566, 567), (545, 543, 564, 565), (569, 571, 570, 568), (569, 568, 736, 733), (534, 736, 735, 540), (512, 513, 573, 572), (575, 573, 578, 579), (514, 512, 572, 574), (514, 515, 575, 574), (577, 579, 583, 581), (513, 515, 577, 576), (515, 575, 579, 577), (573, 513, 576, 578), (582, 580, 584, 586), (579, 578, 582, 583), (578, 576, 580, 582), (576, 577, 581, 580), (584, 585, 587, 586), (580, 581, 585, 584), (581, 583, 587, 585), (583, 582, 586, 587), (574, 572, 573, 575), (554, 555, 553, 552), (563, 562, 561, 560), (594, 588, 492, 486, 615), (483, 485, 589, 588), (487, 493, 589, 485, 717, 616), (590, 592, 593, 591), (483, 715, 592, 590), (485, 483, 590, 591), (804, 802, 616, 600), (803, 804, 600, 599), (799, 803, 599, 615), (620, 603, 601, 618), (603, 604, 602, 601), (604, 619, 617, 602), (609, 614, 619, 604), (607, 609, 604, 603), (613, 607, 603, 620), (795, 597, 612, 798), (595, 641, 643, 608), (794, 610, 597, 795), (797, 611, 595, 796), (796, 595, 608, 793), (793, 608, 610, 794), (798, 612, 611, 797), (607, 621, 622, 609), (609, 622, 624, 614), (613, 623, 624, 614), (613, 623, 621, 607), (622, 626, 628, 624), (623, 627, 625, 621), (623, 627, 628, 624), (621, 625, 626, 622), (626, 630, 632, 628), (627, 631, 629, 625), (627, 631, 632, 628), (625, 629, 630, 626), (631, 635, 636, 632), (629, 633, 634, 630), (630, 634, 636, 632), (631, 635, 633, 629), (784, 638, 640, 783), (786, 639, 637, 785), (786, 639, 640, 783), (785, 637, 638, 784), (731, 650, 648, 732), (612, 646, 645, 611), (610, 644, 642, 597), (611, 645, 641, 595), (608, 643, 644, 610), (597, 642, 646, 612), (648, 654, 658, 652), (729, 647, 649, 730), (732, 648, 652, 728), (727, 651, 647, 729), (730, 649, 650, 731), (728, 652, 651, 727), (656, 662, 660, 654), (651, 657, 653, 647), (649, 655, 656, 650), (652, 658, 657, 651), (650, 656, 654, 648), (647, 653, 655, 649), (659, 693, 694, 661), (653, 659, 661, 655), (654, 660, 664, 658), (657, 663, 659, 653), (655, 661, 662, 656), (658, 664, 663, 657), (717, 720, 718, 598), (666, 668, 675, 671, 673, 667, 665, 669, 676, 672, 674, 670), (666, 670, 664, 660), (663, 669, 665, 659), (661, 667, 673, 671, 675, 668, 662), (664, 670, 674, 672, 676, 669, 663), (662, 668, 666, 660), (672, 682, 681, 671), (667, 677, 678, 669), (668, 689, 692, 675), (676, 680, 678, 669), (667, 677, 679, 673), (676, 680, 679, 673), (683, 681, 682, 684), (671, 681, 683, 673), (673, 683, 684, 676), (676, 684, 682, 672), (671, 685, 686, 672), (674, 687, 688, 675), (671, 685, 688, 675), (674, 687, 686, 672), (692, 689, 690, 691), (674, 691, 690, 670), (675, 692, 691, 674), (670, 690, 689, 668), (694, 693, 695, 696), (665, 695, 693, 659), (667, 696, 695, 665), (661, 694, 696, 667), (637, 697, 698, 638), (700, 704, 703, 698), (639, 699, 697, 637), (639, 699, 700, 640), (702, 706, 708, 704), (638, 701, 702, 640), (640, 702, 704, 700), (698, 703, 701, 638), (707, 711, 709, 705), (704, 708, 707, 703), (703, 707, 705, 701), (701, 705, 706, 702), (709, 711, 712, 710), (705, 709, 710, 706), (706, 710, 712, 708), (708, 712, 711, 707), (699, 700, 698, 697), (679, 677, 678, 680), (688, 685, 686, 687), (713, 594, 615, 599, 605), (596, 713, 714, 598), (600, 616, 717, 598, 714, 606), (716, 718, 720, 719), (596, 716, 719, 715), (598, 718, 716, 596), (522, 524, 726, 723), (525, 523, 722, 725), (527, 526, 724, 721), (524, 525, 725, 726), (526, 522, 723, 724), (523, 527, 721, 722), (643, 768, 770, 644), (776, 731, 732, 775), (777, 729, 730, 774), (775, 732, 728, 773), (778, 727, 729, 777), (774, 730, 731, 776), (715, 483, 588, 594), (736, 568, 570, 735), (735, 570, 571, 734), (734, 571, 569, 733), (542, 734, 733, 536), (737, 738, 537, 543, 550, 546, 548), (740, 739, 534), (741, 738, 536), (739, 741, 536, 534), (542, 742, 540), (544, 740, 534, 540, 742), (540, 735, 734, 542), (766, 526, 527, 763), (760, 748, 745, 757), (758, 746, 744, 756), (759, 747, 748, 760), (757, 745, 743, 755), (756, 744, 747, 759), (755, 743, 746, 758), (517, 752, 749, 519), (518, 753, 750, 516), (521, 754, 752, 517), (516, 750, 751, 520), (519, 749, 753, 518), (520, 751, 754, 521), (752, 755, 758, 749), (753, 756, 759, 750), (754, 757, 755, 752), (750, 759, 760, 751), (749, 758, 756, 753), (751, 760, 757, 754), (748, 766, 763, 745), (746, 764, 762, 744), (747, 765, 766, 748), (745, 763, 761, 743), (744, 762, 765, 747), (743, 761, 764, 746), (792, 791, 498, 499), (645, 772, 771, 641), (642, 769, 767, 646), (641, 771, 768, 643), (644, 770, 769, 642), (646, 767, 772, 645), (768, 774, 776, 770), (772, 778, 777, 771), (769, 775, 773, 767), (771, 777, 774, 768), (770, 776, 775, 769), (767, 773, 778, 772), (508, 509, 780, 781), (510, 511, 779, 782), (510, 508, 781, 782), (509, 511, 779, 780), (633, 785, 784, 634), (635, 786, 783, 636), (635, 786, 785, 633), (634, 784, 783, 636), (588, 589, 791, 792), (487, 486, 788, 787), (493, 487, 787, 790), (589, 493, 790, 791), (486, 492, 789, 788), (492, 588, 792, 789), (713, 798, 797, 714), (600, 793, 794, 599), (606, 796, 793, 600), (714, 797, 796, 606), (599, 794, 795, 605), (605, 795, 798, 713), (618, 601, 803, 799), (601, 602, 804, 803), (602, 617, 802, 804), (618, 799, 800, 488), (488, 800, 801, 489), (489, 801, 802, 617)])
me_sphere.use_remesh_preserve_volume = False
me_sphere.use_remesh_preserve_attributes = False
me_sphere.use_mirror_vertex_groups = False
me_sphere.update()
arm_armature = bpy.data.armatures.new('Armature')  # bones are not reproduced

# ---- objects
ob_armature = bpy.data.objects.new('Armature', arm_armature)
ob_lamp = bpy.data.objects.new('Lamp', light_lamp)
ob_camera = bpy.data.objects.new('Camera', cam_camera)
ob_sphere = bpy.data.objects.new('Sphere', me_sphere)

# ---- transforms, parenting, visibility, modifiers, constraints
ob_armature.location = (0.0, 0.0, 0.0)
ob_armature.show_in_front = True
ob_lamp.location = (4.076, 1.005, 5.904)
ob_lamp.rotation_euler = (0.6503, 0.05522, 1.866)
ob_lamp.lock_rotations_4d = False
ob_lamp.empty_display_type = 'ARROWS'
ob_lamp.color = (0.0, 0.0, 0.0, 0.0)
ob_lamp.lineart.crease_threshold = 0.0
ob_camera.location = (7.481, -6.508, 5.344)
ob_camera.rotation_euler = (1.109, 0.01082, 0.8149)
ob_camera.lock_rotations_4d = False
ob_camera.empty_display_type = 'ARROWS'
ob_camera.color = (0.0, 0.0, 0.0, 0.0)
ob_camera.display_type = 'WIRE'
ob_camera.lineart.crease_threshold = 0.0
ob_sphere.parent = ob_armature
ob_sphere.location = (-0.05433, -0.1236, 3.71)
ob_sphere.rotation_euler = (0.3674, -0.0, 0.0)
ob_sphere.lineart.crease_threshold = 0.0
_vg = ob_sphere.vertex_groups.new(name='Group')
for _i, _w in zip([0, 1, 2, 3, 4, 5, 6, 7, 8, 9, 10, 11, 12, 13, 14, 15, 16, 17, 18, 19, 20, 21, 22, 23, 24, 25, 26, 27, 28, 29, 30, 31, 32, 33, 34, 35, 36, 37, 38, 39, 40, 41, 42, 43, 44, 45, 46, 47, 48, 49, 50, 51, 52, 53, 54, 55, 56, 57, 58, 59, 60, 61, 62, 63, 64, 65, 66, 67, 68, 69, 70, 71, 72, 73, 74, 75, 76, 77, 78, 79, 80, 81, 82, 83, 84, 85, 86, 87, 88, 89, 90, 91, 92, 93, 94, 95, 96, 97, 98, 99, 100, 101, 102, 103, 104, 105, 106, 107, 108, 109, 110, 111, 112, 113, 114, 115, 116, 117, 118, 119, 120, 121, 122, 123, 124, 125, 126, 127, 128, 129, 130, 131, 132, 133, 134, 135, 136, 137, 138, 139, 140, 141, 142, 143, 144, 145, 146, 147, 148, 149, 150, 151, 152, 153, 154, 155, 156, 157, 158, 159, 160, 161, 162, 163, 164, 165, 166, 167, 168, 169, 170, 171, 172, 173, 174, 175, 176, 177, 178, 179, 180, 181, 182, 183, 184, 185, 186, 187, 188, 189, 190, 191, 192, 193, 194, 195, 196, 197, 198, 199, 200, 201, 202, 203, 204, 205, 206, 207, 208, 209, 210, 211, 212, 213, 214, 215, 216, 217, 218, 219, 220, 221, 222, 223, 224, 225, 226, 227, 228, 229, 230, 231, 232, 233, 234, 235, 236, 237, 238, 239, 240, 241, 242, 243, 244, 245, 246, 247, 248, 249, 250, 251, 252, 253, 254, 255, 256, 257, 258, 259, 260, 261, 262, 263, 264, 265, 266, 267, 268, 269, 270, 271, 272, 273, 274, 275, 276, 277, 278, 279, 280, 281, 282, 283, 284, 285, 286, 287, 288, 289, 290, 291, 292, 293, 294, 295, 296, 297, 298, 299, 300, 301, 302, 303, 304, 305, 306, 307, 308, 309, 310, 311, 312, 313, 314, 315, 316, 317, 318, 319, 320, 321, 322, 323, 324, 325, 326, 327, 328, 329, 330, 331, 332, 333, 334, 335, 336, 337, 338, 339, 340, 341, 342, 343, 344, 345, 346, 347, 348, 349, 350, 351, 352, 353, 354, 355, 356, 357, 358, 359, 360, 361, 362, 363, 364, 365, 366, 367, 368, 369, 370, 371, 372, 373, 374, 375, 376, 377, 378, 379, 380, 381, 382, 383, 384, 385, 386, 387, 388, 389, 390, 391, 392, 393, 394, 395, 396, 397, 398, 399, 400, 401, 402, 403, 404, 405, 406, 407, 408, 409, 410, 411, 412, 413, 414, 415, 416, 417, 418, 419, 420, 421, 422, 423, 424, 425, 426, 427, 428, 429, 430, 431, 432, 433, 434, 435, 436, 437, 438, 439, 440, 441, 442, 443, 444, 445, 446, 447, 448, 449, 450, 451, 452, 453, 454, 455, 456, 457, 458, 459, 460, 461, 462, 463, 464, 465, 466, 467, 468, 469, 470, 471, 472, 473, 474, 475, 476, 477, 478, 479, 480, 481, 482, 483, 484, 485, 486, 487, 488, 489, 490, 491, 493, 495, 496, 497, 498, 499, 500, 501, 502, 512, 513, 514, 515, 516, 517, 518, 519, 520, 521, 522, 523, 524, 525, 526, 527, 528, 529, 530, 531, 532, 533, 534, 538, 540, 543, 544, 545, 546, 547, 548, 549, 550, 551, 553, 554, 555, 556, 557, 562, 563, 564, 565, 568, 569, 570, 571, 572, 573, 574, 575, 576, 577, 578, 579, 580, 581, 582, 583, 584, 585, 586, 587, 588, 589, 590, 591, 592, 593, 594, 595, 596, 598, 605, 606, 611, 612, 616, 617, 619, 637, 638, 639, 640, 641, 642, 643, 644, 645, 646, 647, 648, 649, 650, 651, 652, 658, 697, 698, 699, 700, 701, 702, 703, 704, 705, 706, 707, 708, 709, 710, 711, 712, 713, 714, 715, 716, 717, 718, 719, 720, 721, 722, 723, 724, 725, 726, 727, 728, 729, 730, 731, 732, 739, 741, 743, 744, 745, 746, 747, 748, 749, 750, 751, 752, 753, 754, 755, 756, 757, 758, 759, 760, 761, 762, 763, 764, 765, 766, 767, 768, 769, 770, 771, 772, 773, 774, 775, 776, 777, 778, 779, 780, 781, 782, 783, 784, 785, 786, 787, 788, 789, 790, 791, 792, 795, 796, 797, 798, 801], [1.0, 1.0, 1.0, 0.9996, 0.9997, 1.0, 0.9991, 0.9952, 0.9956, 0.9956, 1.0, 1.0, 1.0, 1.0, 1.0, 0.9999, 0.9957, 0.9865, 0.9923, 0.9982, 0.9998, 0.9998, 0.9972, 0.9763, 0.9986, 1.0, 1.0, 1.0, 1.0, 1.0, 0.9999, 0.9979, 0.9888, 0.9903, 0.9969, 0.9998, 1.0, 0.9978, 0.9767, 0.9973, 1.0, 1.0, 1.0, 1.0, 0.9999, 1.0, 0.999, 0.9912, 0.9881, 0.9955, 0.9998, 1.0, 0.9969, 0.9734, 0.9867, 1.0, 1.0, 1.0, 1.0, 0.9999, 0.9998, 0.9983, 0.9902, 0.9841, 0.9941, 0.9998, 0.9998, 0.9944, 0.9662, 0.9633, 1.0, 1.0, 1.0, 0.9998, 0.9999, 1.0, 0.9972, 0.9884, 0.9852, 0.996, 0.9999, 0.9998, 0.9941, 0.98, 1.0, 1.0, 0.9999, 1.0, 1.0, 1.0, 0.9985, 0.9934, 0.9894, 0.994, 0.999, 1.0, 0.9999, 0.9957, 0.9704, 0.9987, 1.0, 0.9996, 0.9999, 1.0, 0.9994, 0.9937, 0.9875, 0.9934, 0.9984, 0.9998, 1.0, 1.0, 0.9975, 0.9623, 1.0, 1.0, 0.9994, 0.9999, 0.9999, 0.9974, 0.9855, 0.9868, 0.9972, 0.9998, 1.0, 1.0, 1.0, 0.9983, 0.971, 0.9999, 1.0, 0.9998, 1.0, 0.9997, 0.9924, 0.9817, 0.9846, 0.998, 1.0, 1.0, 1.0, 1.0, 0.9987, 0.982, 0.9998, 1.0, 0.9999, 1.0, 0.9995, 0.9935, 0.9823, 0.9861, 0.9972, 1.0, 1.0, 1.0, 1.0, 0.9989, 0.99, 0.9723, 1.0, 0.9999, 1.0, 0.9997, 0.9964, 0.9901, 0.9944, 0.9961, 0.9999, 1.0, 1.0, 1.0, 0.9984, 0.9816, 0.9961, 1.0, 1.0, 1.0, 0.9998, 0.9994, 0.9994, 1.0, 0.9998, 0.9995, 1.0, 1.0, 1.0, 0.997, 0.9721, 1.0, 1.0, 1.0, 1.0, 0.9999, 1.0, 1.0, 1.0, 1.0, 1.0, 1.0, 1.0, 1.0, 0.9978, 0.9771, 0.9998, 0.9991, 1.0, 1.0, 1.0, 1.0, 1.0, 1.0, 1.0, 1.0, 1.0, 1.0, 1.0, 1.0, 0.9994, 0.985, 0.9995, 0.9999, 1.0, 1.0, 1.0, 1.0, 1.0, 1.0, 1.0, 1.0, 1.0, 1.0, 1.0, 0.9998, 0.9911, 0.9996, 0.9999, 0.9999, 0.9999, 1.0, 1.0, 1.0, 1.0, 1.0, 0.9995, 0.9999, 1.0, 1.0, 0.9998, 0.9931, 1.0, 0.9998, 0.9998, 0.9998, 0.9999, 1.0, 1.0, 1.0, 1.0, 1.0, 0.9999, 1.0, 1.0, 0.9997, 0.9942, 1.0, 0.9998, 0.9997, 0.9997, 0.9999, 1.0, 1.0, 1.0, 1.0, 1.0, 1.0, 1.0, 1.0, 0.9997, 0.996, 0.9985, 0.9997, 0.9996, 0.9997, 0.9999, 1.0, 1.0, 1.0, 1.0, 1.0, 1.0, 0.9999, 1.0, 0.9994, 0.9907, 0.9857, 1.0, 0.9997, 0.9996, 0.9997, 1.0, 1.0, 1.0, 1.0, 0.9998, 0.9998, 1.0, 0.9998, 1.0, 0.999, 0.9846, 0.9821, 0.9997, 0.9996, 0.9999, 1.0, 1.0, 1.0, 0.9999, 0.9996, 0.9998, 1.0, 0.9998, 1.0, 0.999, 0.9869, 0.9517, 0.9997, 0.9996, 1.0, 1.0, 1.0, 1.0, 1.0, 0.9996, 0.9998, 1.0, 0.9999, 1.0, 0.9994, 1.0, 1.0, 0.9997, 0.9997, 1.0, 1.0, 0.9992, 1.0, 1.0, 0.9993, 0.9993, 0.9996, 0.9996, 0.9998, 0.999, 0.9962, 1.0, 0.9997, 0.9998, 1.0, 1.0, 0.9988, 0.9999, 1.0, 0.9988, 0.9977, 0.9983, 0.9988, 0.9991, 0.9978, 0.9998, 0.9663, 0.9997, 0.9998, 1.0, 1.0, 0.9997, 0.9999, 1.0, 0.9979, 0.9952, 0.9961, 0.9974, 0.9981, 0.9965, 0.9881, 1.0, 0.9998, 0.9998, 1.0, 1.0, 1.0, 1.0, 0.9999, 0.9975, 0.9938, 0.9945, 0.9971, 0.9981, 0.9961, 0.9846, 0.9979, 0.9998, 0.9999, 1.0, 1.0, 1.0, 0.9999, 1.0, 0.9992, 0.9962, 0.9955, 0.9986, 0.9994, 0.9966, 0.9824, 0.9777, 0.9998, 0.9999, 1.0, 1.0, 1.0, 1.0, 1.0, 0.9996, 0.9974, 0.9965, 0.9995, 1.0, 0.9965, 0.9791, 0.9689, 0.9999, 1.0, 1.0, 1.0, 1.0, 1.0, 0.9999, 0.9993, 0.9977, 0.9977, 0.9998, 0.9995, 0.9945, 0.9745, 0.9951, 0.9999, 1.0, 1.0, 1.0, 1.0, 1.0, 0.9999, 0.9984, 0.996, 0.9969, 0.9997, 0.9995, 0.9919, 0.9701, 0.9875, 0.9999, 1.0, 1.0, 0.9997, 0.9997, 1.0, 0.9998, 0.9975, 0.9961, 0.9986, 0.9999, 0.9991, 0.9917, 0.9681, 0.9936, 0.9992, 1.0, 0.9997, 0.972, 0.9995, 0.4521, 0.0, 0.3699, 0.09914, 0.0, 0.02111, 0.0, 0.0, 0.0, 0.0, 0.04889, 0.03077, 0.0, 0.01024, 0.4148, 0.4114, 0.0, 0.0, 0.0, 1.0, 1.0, 1.0, 1.0, 0.9998, 0.9929, 0.9999, 1.0, 0.998, 0.9993, 0.9768, 0.9943, 0.9997, 0.9816, 0.9992, 0.9999, 0.001707, 0.1297, 0.04946, 0.005889, 0.003645, 0.2068, 0.0, 0.0, 0.0, 0.0, 0.0, 0.0, 0.0, 0.0, 0.0, 0.0, 0.0, 0.0, 0.0, 0.0, 0.0, 0.0, 0.0, 0.0, 0.0, 0.0, 0.0, 0.0, 0.0, 0.0, 0.0, 0.9999, 0.9978, 1.0, 1.0, 0.9778, 1.0, 0.9999, 0.9999, 0.9867, 0.9999, 0.9977, 0.9765, 0.9991, 0.9985, 1.0, 0.9738, 0.0919, 0.01819, 0.9724, 0.9301, 0.9596, 0.6263, 0.04113, 0.0524, 0.0, 0.00269, 0.00502, 0.04499, 0.4792, 0.5631, 0.0, 0.0, 0.0, 0.9943, 0.9995, 0.9986, 0.9948, 0.9908, 0.9449, 0.9967, 0.9992, 0.969, 0.9884, 0.9987, 0.9962, 0.996, 0.9989, 0.9996, 0.9665, 0.0274, 1.0, 0.9993, 0.9997, 0.9946, 0.9817, 0.9953, 0.9998, 0.9952, 0.9999, 0.9718, 1.0, 0.9883, 1.0, 0.9981, 0.9985, 0.9967, 0.05749, 0.02024, 0.04601, 0.9391, 0.3763, 0.9413, 0.8102, 0.3465, 0.6033, 0.562, 0.4892, 0.5014, 0.4938, 0.5246, 0.9843, 0.9775, 0.9948, 0.9964, 0.999, 0.9706, 0.0003037, 0.0105, 0.9936, 0.9998, 0.9996, 0.9908, 0.9883, 0.9986, 0.9954, 0.994, 0.9983, 0.9933, 0.9998, 0.9995, 0.9934, 0.9998, 0.9995, 0.9931, 0.9912, 0.9984, 0.994, 0.9998, 0.9997, 0.9862, 0.9825, 0.9989, 0.9829, 0.9965, 0.9578, 0.9991, 0.9928, 0.9767, 0.9802, 0.9965, 0.9642, 0.9991, 0.9938, 0.9805, 0.5, 0.5, 0.5, 0.5, 0.4974, 0.4998, 0.4972, 0.4993, 0.02594, 0.005122, 0.1849, 0.2505, 0.2165, 0.2516, 0.00251, 0.0487, 0.2497, 0.3103, 0.01055]): _vg.add([_i], _w, 'REPLACE')
_vg = ob_sphere.vertex_groups.new(name='Spine1')
for _i, _w in zip([487, 488, 489, 490, 491, 494, 496, 500, 501, 503, 600, 601, 602, 603, 604, 607, 609, 613, 614, 616, 617, 618, 619, 620, 621, 622, 623, 624, 626, 627, 628, 787, 793, 799, 800, 801, 802, 803, 804], [0.001605, 0.1757, 0.1929, 0.6016, 0.5528, 0.2565, 0.2794, 0.2079, 0.2653, 0.01076, 0.002261, 0.1759, 0.1928, 0.601, 0.5523, 0.2563, 0.2792, 0.5381, 1.199, 0.01899, 0.2415, 0.1149, 0.7849, 0.7851, 0.2078, 0.2652, 0.641, 1.079, 0.01074, 0.06238, 0.09759, 0.0008024, 0.001131, 0.05743, 0.08783, 0.09724, 0.1303, 0.08793, 0.09755]): _vg.add([_i], _w, 'REPLACE')
_vg = ob_sphere.vertex_groups.new(name='Spine2')
for _i, _w in zip([486, 487, 488, 489, 490, 491, 493, 494, 495, 496, 497, 500, 501, 597, 599, 600, 601, 602, 603, 604, 606, 607, 608, 609, 610, 613, 615, 616, 617, 618, 619, 620, 621, 622, 623, 787, 788, 790, 793, 794, 796, 799, 800, 801, 802, 803, 804], [0.1203, 0.1292, 0.6196, 0.6192, 0.2005, 0.22, 0.0002527, 0.07929, 0.05479, 0.08272, 0.01803, 0.05676, 0.05679, 0.006632, 0.1214, 0.1311, 0.6199, 0.6196, 0.2009, 0.2204, 0.001298, 0.07944, 0.05806, 0.08288, 0.02508, 0.04801, 0.5546, 0.7888, 0.7413, 0.7956, 0.2058, 0.1772, 0.05686, 0.05689, 0.03661, 0.1237, 0.1144, 0.0002362, 0.1232, 0.1131, 0.001509, 0.6585, 0.1508, 0.1612, 0.7999, 0.1518, 0.1628]): _vg.add([_i], _w, 'REPLACE')
_vg = ob_sphere.vertex_groups.new(name='Spine3')
for _i, _w in zip([483, 485, 486, 487, 488, 489, 495, 497, 592, 593, 594, 596, 597, 598, 599, 600, 601, 602, 605, 608, 610, 615, 616, 618, 715, 717, 719, 720, 787, 788, 793, 794, 795, 799, 800, 801, 802, 803, 804], [0.1389, 0.08316, 0.1665, 0.145, 0.03766, 0.0235, 0.06342, 0.03848, 0.008054, 0.03585, 0.8391, 0.1346, 0.01743, 0.08352, 0.1428, 0.1443, 0.03139, 0.02216, 0.03419, 0.0649, 0.03681, 0.3887, 0.04143, 0.01431, 0.7453, 0.6722, 0.0107, 0.03219, 0.139, 0.1582, 0.1357, 0.133, 0.01745, 0.2754, 0.221, 0.1928, 0.03295, 0.2013, 0.1915]): _vg.add([_i], _w, 'REPLACE')
_vg = ob_sphere.vertex_groups.new(name='Neck')
for _i, _w in zip([6, 7, 8, 9, 16, 17, 18, 19, 20, 21, 22, 23, 24, 31, 32, 33, 34, 35, 36, 37, 38, 39, 46, 47, 48, 49, 50, 51, 52, 53, 54, 61, 62, 63, 64, 65, 66, 67, 68, 69, 75, 76, 77, 78, 79, 80, 81, 82, 83, 84, 90, 91, 92, 93, 94, 95, 96, 97, 98, 99, 105, 106, 107, 108, 109, 110, 111, 112, 113, 114, 120, 121, 122, 123, 124, 125, 126, 127, 128, 129, 135, 136, 137, 138, 139, 140, 141, 142, 143, 144, 150, 151, 152, 153, 154, 155, 156, 157, 158, 159, 165, 166, 167, 168, 169, 170, 171, 172, 173, 174, 180, 181, 182, 183, 184, 185, 186, 187, 188, 189, 195, 196, 197, 198, 199, 200, 201, 202, 203, 204, 205, 211, 212, 213, 214, 215, 216, 217, 218, 219, 220, 226, 227, 228, 229, 230, 231, 232, 233, 234, 235, 241, 242, 243, 244, 245, 246, 247, 248, 249, 250, 256, 257, 258, 259, 260, 261, 262, 263, 264, 265, 271, 272, 273, 274, 275, 276, 277, 278, 279, 280, 286, 287, 288, 289, 290, 291, 292, 293, 294, 295, 302, 303, 304, 305, 306, 307, 308, 309, 310, 311, 317, 318, 319, 320, 321, 322, 323, 324, 325, 326, 332, 333, 334, 335, 336, 337, 338, 339, 340, 341, 347, 348, 349, 350, 351, 352, 353, 354, 355, 356, 362, 363, 364, 365, 366, 367, 368, 369, 370, 371, 377, 378, 379, 380, 381, 382, 383, 384, 385, 386, 392, 393, 394, 395, 396, 397, 398, 399, 400, 401, 407, 408, 409, 410, 411, 412, 413, 414, 415, 416, 422, 423, 424, 425, 426, 427, 428, 429, 430, 431, 437, 438, 439, 440, 441, 442, 443, 444, 445, 446, 453, 454, 455, 456, 457, 458, 459, 460, 461, 468, 469, 470, 471, 472, 473, 474, 475, 476, 477, 478, 479, 480, 481, 590, 591, 592, 593, 715, 716, 717, 718, 719, 720], [0.02484, 0.06348, 0.1071, 0.5855, 0.02436, 0.06313, 0.1067, 0.1826, 0.3226, 0.3591, 0.5887, 0.6532, 0.7917, 0.02533, 0.06335, 0.1064, 0.1813, 0.3196, 0.3562, 0.5838, 0.654, 0.8086, 0.02733, 0.06377, 0.1056, 0.1782, 0.3119, 0.3488, 0.5681, 0.6496, 0.8318, 0.0297, 0.06389, 0.1034, 0.1714, 0.2969, 0.3341, 0.5369, 0.639, 0.8464, 0.00264, 0.03164, 0.06318, 0.09882, 0.1585, 0.2679, 0.3103, 0.4812, 0.6237, 0.8547, 0.005582, 0.03296, 0.06174, 0.09229, 0.139, 0.2095, 0.2839, 0.4468, 0.6103, 0.858, 0.008087, 0.03415, 0.06073, 0.0878, 0.1275, 0.1855, 0.2669, 0.4259, 0.6007, 0.857, 0.009993, 0.03532, 0.06048, 0.08587, 0.1225, 0.1762, 0.2588, 0.4158, 0.5944, 0.8518, 0.01108, 0.0362, 0.06078, 0.08594, 0.1222, 0.1754, 0.2591, 0.4143, 0.5892, 0.8402, 0.01114, 0.03643, 0.06134, 0.08757, 0.1257, 0.1817, 0.2691, 0.419, 0.5821, 0.8199, 0.01011, 0.03583, 0.062, 0.09058, 0.1335, 0.1989, 0.2921, 0.4274, 0.5711, 0.7902, 0.008148, 0.03438, 0.06263, 0.09489, 0.1483, 0.2372, 0.3379, 0.4364, 0.5565, 0.7522, 0.005573, 0.03217, 0.06297, 0.1001, 0.1727, 0.3214, 0.3724, 0.4405, 0.5417, 0.7234, 0.9828, 0.002932, 0.02957, 0.06278, 0.1052, 0.193, 0.3524, 0.3865, 0.4386, 0.5287, 0.7023, 0.001082, 0.02783, 0.06467, 0.1241, 0.2055, 0.3562, 0.3875, 0.4338, 0.519, 0.6881, 0.0008096, 0.02772, 0.06886, 0.1355, 0.2083, 0.3377, 0.384, 0.4304, 0.5137, 0.6804, 0.002514, 0.02962, 0.06568, 0.1246, 0.2047, 0.353, 0.3847, 0.4301, 0.5133, 0.6794, 0.005618, 0.03299, 0.06493, 0.1077, 0.1928, 0.3435, 0.3794, 0.4299, 0.5167, 0.6848, 0.009181, 0.03646, 0.06528, 0.1021, 0.1733, 0.3088, 0.3599, 0.4251, 0.5222, 0.6968, 0.01242, 0.03915, 0.06488, 0.09598, 0.1464, 0.2334, 0.3193, 0.4115, 0.5273, 0.7154, 0.01483, 0.0408, 0.06412, 0.09124, 0.1308, 0.1928, 0.2741, 0.3911, 0.5302, 0.7411, 0.01612, 0.04145, 0.06332, 0.08793, 0.1226, 0.1723, 0.246, 0.3681, 0.5297, 0.7593, 0.01622, 0.04121, 0.06263, 0.08603, 0.1184, 0.1636, 0.2294, 0.3407, 0.5264, 0.7706, 0.01525, 0.04037, 0.06228, 0.08576, 0.1182, 0.1628, 0.2254, 0.3304, 0.5251, 0.777, 0.01347, 0.03933, 0.06258, 0.08765, 0.1228, 0.1709, 0.2318, 0.3348, 0.5291, 0.7805, 0.01113, 0.03839, 0.06376, 0.09227, 0.1342, 0.1938, 0.2494, 0.3547, 0.5403, 0.7824, 0.008318, 0.03738, 0.06546, 0.09905, 0.1533, 0.2492, 0.279, 0.3961, 0.5594, 0.7826, 0.005008, 0.03562, 0.06648, 0.1043, 0.1675, 0.2801, 0.3111, 0.4766, 0.5838, 0.7796, 0.001323, 0.03287, 0.06641, 0.1071, 0.176, 0.2992, 0.3341, 0.5252, 0.606, 0.7714, 0.02971, 0.06555, 0.1079, 0.1804, 0.3112, 0.348, 0.5557, 0.6242, 0.7693, 0.02679, 0.0644, 0.1077, 0.1824, 0.3185, 0.3555, 0.5747, 0.6381, 0.7723, 0.1829, 0.3222, 0.3588, 0.6477, 0.7797, 0.9297, 0.8865, 0.9549, 0.9261, 0.02317, 0.9286, 0.05874, 0.8849, 0.9543, 0.93]): _vg.add([_i], _w, 'REPLACE')
_vg = ob_sphere.vertex_groups.new(name='Head')
for _i, _w in zip([0, 1, 2, 3, 4, 5, 6, 7, 8, 9, 10, 11, 12, 13, 14, 15, 16, 17, 18, 19, 20, 21, 22, 23, 24, 25, 26, 27, 28, 29, 30, 31, 32, 33, 34, 35, 36, 37, 38, 39, 40, 41, 42, 43, 44, 45, 46, 47, 48, 49, 50, 51, 52, 53, 54, 55, 56, 57, 58, 59, 60, 61, 62, 63, 64, 65, 66, 67, 68, 69, 70, 71, 72, 73, 74, 75, 76, 77, 78, 79, 80, 81, 82, 83, 84, 85, 86, 87, 88, 89, 90, 91, 92, 93, 94, 95, 96, 97, 98, 99, 100, 101, 102, 103, 104, 105, 106, 107, 108, 109, 110, 111, 112, 113, 114, 115, 116, 117, 118, 119, 120, 121, 122, 123, 124, 125, 126, 127, 128, 129, 130, 131, 132, 133, 134, 135, 136, 137, 138, 139, 140, 141, 142, 143, 144, 145, 146, 147, 148, 149, 150, 151, 152, 153, 154, 155, 156, 157, 158, 159, 160, 161, 162, 163, 164, 165, 166, 167, 168, 169, 170, 171, 172, 173, 174, 175, 176, 177, 178, 179, 180, 181, 182, 183, 184, 185, 186, 187, 188, 189, 190, 191, 192, 193, 194, 195, 196, 197, 198, 199, 200, 201, 202, 203, 204, 206, 207, 208, 209, 210, 211, 212, 213, 214, 215, 216, 217, 218, 219, 220, 221, 222, 223, 224, 225, 226, 227, 228, 229, 230, 231, 232, 233, 234, 235, 236, 237, 238, 239, 240, 241, 242, 243, 244, 245, 246, 247, 248, 249, 250, 251, 252, 253, 254, 255, 256, 257, 258, 259, 260, 261, 262, 263, 264, 265, 266, 267, 268, 269, 270, 271, 272, 273, 274, 275, 276, 277, 278, 279, 280, 281, 282, 283, 284, 285, 286, 287, 288, 289, 290, 291, 292, 293, 294, 295, 296, 297, 298, 299, 300, 301, 302, 303, 304, 305, 306, 307, 308, 309, 310, 311, 312, 313, 314, 315, 316, 317, 318, 319, 320, 321, 322, 323, 324, 325, 326, 327, 328, 329, 330, 331, 332, 333, 334, 335, 336, 337, 338, 339, 340, 341, 342, 343, 344, 345, 346, 347, 348, 349, 350, 351, 352, 353, 354, 355, 356, 357, 358, 359, 360, 361, 362, 363, 364, 365, 366, 367, 368, 369, 370, 371, 372, 373, 374, 375, 376, 377, 378, 379, 380, 381, 382, 383, 384, 385, 386, 387, 388, 389, 390, 391, 392, 393, 394, 395, 396, 397, 398, 399, 400, 401, 402, 403, 404, 405, 406, 407, 408, 409, 410, 411, 412, 413, 414, 415, 416, 417, 418, 419, 420, 421, 422, 423, 424, 425, 426, 427, 428, 429, 430, 431, 432, 433, 434, 435, 436, 437, 438, 439, 440, 441, 442, 443, 444, 445, 446, 447, 448, 449, 450, 451, 452, 453, 454, 455, 456, 457, 458, 459, 460, 461, 462, 463, 464, 465, 466, 467, 468, 469, 470, 471, 472, 473, 474, 475, 476, 477, 478, 479, 480, 481], [0.9959, 0.9967, 0.9964, 0.9941, 0.9885, 0.9785, 0.9626, 0.9365, 0.8929, 0.4145, 0.9959, 0.9967, 0.9964, 0.9941, 0.9886, 0.9787, 0.9628, 0.9369, 0.8933, 0.8174, 0.6774, 0.6409, 0.4113, 0.3468, 0.2083, 0.9959, 0.9965, 0.996, 0.9935, 0.9879, 0.9781, 0.9623, 0.9367, 0.8936, 0.8187, 0.6804, 0.6438, 0.4162, 0.346, 0.1914, 0.9957, 0.9961, 0.9952, 0.9924, 0.9866, 0.9769, 0.9613, 0.9362, 0.8944, 0.8218, 0.6881, 0.6512, 0.4319, 0.3504, 0.1682, 0.9955, 0.9955, 0.9942, 0.991, 0.985, 0.9753, 0.9601, 0.9361, 0.8966, 0.8286, 0.7031, 0.6659, 0.4631, 0.361, 0.1536, 0.9952, 0.9948, 0.9931, 0.9895, 0.9833, 0.9737, 0.9592, 0.9368, 0.9012, 0.8415, 0.7321, 0.6897, 0.5188, 0.3763, 0.1453, 0.9949, 0.9942, 0.992, 0.988, 0.9816, 0.9722, 0.9585, 0.9383, 0.9077, 0.861, 0.7905, 0.7161, 0.5532, 0.3897, 0.142, 0.9946, 0.9935, 0.991, 0.9867, 0.9802, 0.971, 0.9579, 0.9393, 0.9122, 0.8725, 0.8145, 0.7331, 0.5741, 0.3993, 0.143, 0.9943, 0.9929, 0.9901, 0.9857, 0.9791, 0.97, 0.9573, 0.9395, 0.9141, 0.8775, 0.8238, 0.7412, 0.5842, 0.4056, 0.1482, 0.9941, 0.9924, 0.9895, 0.985, 0.9785, 0.9695, 0.9569, 0.9392, 0.9141, 0.8778, 0.8246, 0.7409, 0.5857, 0.4108, 0.1598, 0.9938, 0.992, 0.9891, 0.9847, 0.9784, 0.9694, 0.9568, 0.9387, 0.9124, 0.8743, 0.8183, 0.7309, 0.581, 0.4179, 0.1801, 0.9936, 0.9918, 0.989, 0.9848, 0.9787, 0.9699, 0.9571, 0.938, 0.9094, 0.8665, 0.8011, 0.7079, 0.5726, 0.4289, 0.2098, 0.9935, 0.9916, 0.989, 0.9852, 0.9795, 0.9709, 0.9578, 0.9374, 0.9051, 0.8517, 0.7628, 0.6621, 0.5636, 0.4435, 0.2478, 0.9934, 0.9916, 0.9891, 0.9857, 0.9805, 0.9722, 0.9589, 0.937, 0.8999, 0.8273, 0.6786, 0.6276, 0.5595, 0.4583, 0.2766, 0.9933, 0.9915, 0.9893, 0.9862, 0.9814, 0.9735, 0.9602, 0.9372, 0.8948, 0.807, 0.6476, 0.6135, 0.5614, 0.4713, 0.2977, 0.9932, 0.9914, 0.9893, 0.9865, 0.982, 0.9745, 0.9611, 0.9353, 0.8759, 0.7945, 0.6438, 0.6125, 0.5662, 0.481, 0.3119, 0.9931, 0.9914, 0.9893, 0.9864, 0.9821, 0.9746, 0.9611, 0.9311, 0.8645, 0.7917, 0.6623, 0.616, 0.5696, 0.4863, 0.3196, 0.9931, 0.9912, 0.989, 0.986, 0.9814, 0.9737, 0.9602, 0.9343, 0.8754, 0.7953, 0.647, 0.6153, 0.5699, 0.4867, 0.3206, 0.9931, 0.9911, 0.9887, 0.9854, 0.9803, 0.9722, 0.9585, 0.9351, 0.8923, 0.8072, 0.6565, 0.6206, 0.5701, 0.4833, 0.3152, 0.9931, 0.991, 0.9883, 0.9845, 0.979, 0.9704, 0.9568, 0.9347, 0.8979, 0.8267, 0.6912, 0.6401, 0.5749, 0.4778, 0.3032, 0.9947, 0.9931, 0.9909, 0.9879, 0.9838, 0.9777, 0.9688, 0.9554, 0.9351, 0.904, 0.8536, 0.7666, 0.6807, 0.5885, 0.4727, 0.2846, 0.9932, 0.991, 0.9877, 0.9832, 0.9767, 0.9676, 0.9546, 0.9359, 0.9088, 0.8692, 0.8072, 0.7259, 0.6089, 0.4698, 0.2589, 0.9934, 0.9911, 0.9877, 0.9829, 0.9762, 0.9669, 0.9543, 0.9367, 0.9121, 0.8774, 0.8277, 0.754, 0.6319, 0.4703, 0.2407, 0.9936, 0.9914, 0.988, 0.983, 0.9762, 0.9669, 0.9544, 0.9374, 0.914, 0.8816, 0.8364, 0.7706, 0.6593, 0.4736, 0.2294, 0.9938, 0.9919, 0.9885, 0.9836, 0.9767, 0.9674, 0.9548, 0.9377, 0.9142, 0.8818, 0.8372, 0.7746, 0.6696, 0.4749, 0.223, 0.9941, 0.9924, 0.9894, 0.9846, 0.9777, 0.9683, 0.9553, 0.9374, 0.9123, 0.8772, 0.8291, 0.7682, 0.6652, 0.4709, 0.2195, 0.9944, 0.9931, 0.9904, 0.9859, 0.9791, 0.9694, 0.9558, 0.9362, 0.9077, 0.8658, 0.8062, 0.7506, 0.6453, 0.4597, 0.2176, 0.9948, 0.9939, 0.9916, 0.9874, 0.9807, 0.9708, 0.9563, 0.9345, 0.9009, 0.8467, 0.7508, 0.721, 0.6039, 0.4406, 0.2174, 0.9951, 0.9946, 0.9929, 0.9891, 0.9826, 0.9725, 0.9572, 0.9335, 0.8957, 0.8325, 0.7199, 0.6889, 0.5234, 0.4162, 0.2204, 0.9954, 0.9954, 0.9941, 0.9908, 0.9845, 0.9743, 0.9586, 0.9336, 0.8929, 0.824, 0.7008, 0.6659, 0.4748, 0.394, 0.2286, 0.9956, 0.996, 0.9951, 0.9923, 0.9863, 0.9761, 0.9601, 0.9344, 0.8921, 0.8196, 0.6888, 0.652, 0.4443, 0.3758, 0.2307, 0.9958, 0.9964, 0.9959, 0.9934, 0.9877, 0.9776, 0.9616, 0.9356, 0.8923, 0.8176, 0.6815, 0.6445, 0.4253, 0.3619, 0.2277, 0.8171, 0.6778, 0.6412, 0.3523, 0.2203]): _vg.add([_i], _w, 'REPLACE')
_vg = ob_sphere.vertex_groups.new(name='Shoulder.L')
for _i, _w in zip([483, 485, 486, 487, 492, 493, 498, 520, 588, 589, 590, 591, 594, 715, 717, 787, 788, 789, 790, 791, 792, 800, 801], [0.8049, 0.8473, 0.04039, 0.01202, 0.1043, 0.1192, 0.03235, 0.001577, 0.9288, 0.8541, 0.054, 0.09949, 0.06246, 0.1072, 0.1202, 0.01068, 0.03597, 0.09195, 0.1185, 0.8334, 0.8861, 0.02726, 0.005207]): _vg.add([_i], _w, 'REPLACE')
_vg = ob_sphere.vertex_groups.new(name='Bicep.L')
for _i, _w in zip([482, 484, 485, 486, 487, 488, 489, 490, 491, 492, 493, 495, 497, 498, 499, 516, 517, 518, 519, 520, 521, 588, 589, 616, 743, 744, 745, 746, 747, 748, 749, 750, 751, 752, 753, 754, 755, 756, 757, 758, 759, 760, 787, 788, 789, 790, 791, 792, 800, 801, 802], [0.8794, 0.8612, 0.004839, 0.629, 0.6433, 0.09935, 0.09891, 0.007898, 0.01317, 0.8688, 0.8263, 0.803, 0.8506, 0.6653, 0.7314, 0.7496, 0.7935, 0.7752, 0.8157, 0.655, 0.7187, 0.0683, 0.1232, 0.05887, 0.06992, 0.1042, 0.057, 0.1057, 0.09172, 0.07814, 0.7099, 0.6005, 0.5548, 0.6485, 0.6284, 0.6123, 0.2989, 0.3374, 0.2644, 0.4589, 0.3097, 0.2797, 0.6557, 0.6457, 0.8763, 0.8231, 0.1467, 0.1096, 0.543, 0.5602, 0.05454]): _vg.add([_i], _w, 'REPLACE')
_vg = ob_sphere.vertex_groups.new(name='Forearm.L')
for _i, _w in zip([482, 484, 495, 497, 498, 499, 516, 517, 518, 519, 520, 521, 522, 523, 524, 525, 526, 527, 529, 721, 722, 723, 724, 725, 726, 743, 744, 745, 746, 747, 748, 749, 750, 751, 752, 753, 754, 755, 756, 757, 758, 759, 760, 761, 762, 763, 764, 765, 766], [0.1303, 0.09479, 0.07698, 0.05776, 0.2821, 0.2536, 0.2348, 0.1824, 0.206, 0.1557, 0.3093, 0.2687, 0.1564, 0.2, 0.1629, 0.1921, 0.1545, 0.1875, 0.002047, 0.08079, 0.09303, 0.06075, 0.06059, 0.08672, 0.06288, 0.9261, 0.8911, 0.9394, 0.8905, 0.9027, 0.9162, 0.2751, 0.3882, 0.4251, 0.3389, 0.3596, 0.3801, 0.6948, 0.6552, 0.7312, 0.5349, 0.6827, 0.7096, 0.9026, 0.9268, 0.9123, 0.9212, 0.9162, 0.9226]): _vg.add([_i], _w, 'REPLACE')
_vg = ob_sphere.vertex_groups.new(name='hand.L')
for _i, _w in zip([522, 523, 524, 525, 526, 527, 528, 529, 530, 531, 532, 533, 535, 536, 537, 538, 539, 541, 542, 543, 545, 546, 547, 548, 549, 550, 556, 557, 558, 559, 564, 565, 567, 721, 722, 723, 724, 725, 726, 737, 738, 741, 761, 762, 763, 764, 765, 766], [0.7623, 0.7815, 0.7843, 0.7868, 0.7858, 0.7889, 0.08428, 0.8909, 0.1932, 0.855, 0.1569, 0.8457, 0.7704, 0.0649, 0.8093, 0.05588, 0.7134, 0.1118, 0.1312, 0.4275, 0.06688, 0.2822, 0.01217, 0.1237, 0.03295, 0.2821, 0.01904, 0.01162, 0.02606, 0.02287, 0.03203, 0.003382, 0.02344, 0.8752, 0.8743, 0.7222, 0.7755, 0.8688, 0.7827, 0.2823, 0.09261, 0.07894, 0.09277, 0.06598, 0.08318, 0.07355, 0.07461, 0.07031]): _vg.add([_i], _w, 'REPLACE')
_vg = ob_sphere.vertex_groups.new(name='Pinky1.L')
for _i, _w in zip([529, 533, 535, 539, 541, 542, 543, 545, 546, 547, 548, 549, 550, 561, 562, 565, 566, 737], [0.02273, 0.05183, 0.1544, 0.182, 0.8268, 0.0146, 0.2443, 0.8206, 0.06955, 0.08726, 0.01233, 0.7327, 0.06952, 0.03332, 0.03048, 0.05044, 0.01197, 0.0696]): _vg.add([_i], _w, 'REPLACE')
_vg = ob_sphere.vertex_groups.new(name='Pinky2.L')
_vg = ob_sphere.vertex_groups.new(name='Pinky3.L')
for _i, _w in zip([560, 561, 562, 563, 564, 565, 566, 567], [0.3459, 0.4859, 0.7868, 0.8145, 0.3278, 0.4119, 0.1372, 0.2019]): _vg.add([_i], _w, 'REPLACE')
_vg = ob_sphere.vertex_groups.new(name='Index1.L')
for _i, _w in zip([538, 542, 544, 545, 546, 547, 548, 549, 550, 551, 556, 557, 558, 559, 561, 737, 742], [0.02504, 0.004876, 0.04085, 0.06346, 0.05691, 0.6555, 0.01428, 0.09944, 0.05689, 0.08388, 0.0179, 0.03418, 0.02626, 0.02945, 0.01324, 0.05692, 0.01412]): _vg.add([_i], _w, 'REPLACE')
_vg = ob_sphere.vertex_groups.new(name='Index2.L')
_vg = ob_sphere.vertex_groups.new(name='Index3.L')
for _i, _w in zip([543, 556, 557, 558, 559, 564, 565, 566, 567], [0.03302, 0.3895, 0.3242, 0.3373, 0.3272, 0.5773, 0.4807, 0.7807, 0.7027]): _vg.add([_i], _w, 'REPLACE')
_vg = ob_sphere.vertex_groups.new(name='Middle1.L')
for _i, _w in zip([538, 544, 546, 547, 548, 550, 551, 556, 557, 558, 559, 737, 742], [0.0249, 0.1375, 0.009237, 0.1032, 0.07595, 0.00924, 0.7326, 0.02367, 0.02447, 0.05409, 0.05958, 0.00923, 0.09315]): _vg.add([_i], _w, 'REPLACE')
_vg = ob_sphere.vertex_groups.new(name='Middle2.L')
_vg = ob_sphere.vertex_groups.new(name='Middle3.L')
for _i, _w in zip([552, 553, 554, 555, 556, 557, 558, 559, 560, 561, 562, 563], [0.2234, 0.1895, 0.8041, 0.7957, 0.3912, 0.4588, 0.3893, 0.3989, 0.5977, 0.3641, 0.1302, 0.1575]): _vg.add([_i], _w, 'REPLACE')
_vg = ob_sphere.vertex_groups.new(name='Pointer1.L')
for _i, _w in zip([538, 540, 542, 543, 544, 546, 547, 548, 549, 550, 551, 556, 557, 558, 559, 737, 738, 742], [0.03862, 0.08153, 0.145, 0.1204, 0.6816, 0.2694, 0.05921, 0.5773, 0.02444, 0.2694, 0.1118, 0.06872, 0.0646, 0.09256, 0.08902, 0.2693, 0.001877, 0.6327]): _vg.add([_i], _w, 'REPLACE')
_vg = ob_sphere.vertex_groups.new(name='Pointer2.L')
_vg = ob_sphere.vertex_groups.new(name='Pointer3.L')
for _i, _w in zip([552, 553, 554, 555], [0.7413, 0.7949, 0.1633, 0.1846]): _vg.add([_i], _w, 'REPLACE')
_vg = ob_sphere.vertex_groups.new(name='Thumb1.L')
for _i, _w in zip([522, 524, 526, 528, 529, 530, 531, 532, 533, 534, 535, 536, 537, 538, 539, 540, 544, 721, 723, 724, 725, 726, 733, 736, 738, 739, 740, 741, 742], [0.07951, 0.05098, 0.05705, 0.9008, 0.02457, 0.7784, 0.09586, 0.8087, 0.06763, 0.9013, 0.03278, 0.8424, 0.1159, 0.8107, 0.06533, 0.1083, 0.0005574, 0.009712, 0.2138, 0.158, 0.02406, 0.1508, 0.04553, 0.0323, 0.8243, 0.9363, 0.8733, 0.8583, 0.054]): _vg.add([_i], _w, 'REPLACE')
_vg = ob_sphere.vertex_groups.new(name='Thumb2.L')
for _i, _w in zip([534, 536, 540, 542, 543, 544, 546, 548, 549, 550, 556, 558, 559, 568, 569, 733, 734, 735, 736, 737, 738, 739, 740, 741, 742], [0.1154, 0.06537, 0.6817, 0.5625, 0.0916, 0.06347, 0.2052, 0.09023, 0.0005422, 0.2053, 0.0006676, 0.006007, 0.003772, 0.02317, 0.02868, 0.8662, 0.05686, 0.1398, 0.8421, 0.2052, 0.03652, 0.0335, 0.06761, 0.02525, 0.1366]): _vg.add([_i], _w, 'REPLACE')
_vg = ob_sphere.vertex_groups.new(name='Thumb3.L')
for _i, _w in zip([540, 568, 569, 570, 571, 733, 734, 735, 736], [0.08773, 0.9618, 0.9576, 1.054, 1.007, 0.05461, 0.9314, 0.8783, 0.1132]): _vg.add([_i], _w, 'REPLACE')
_vg = ob_sphere.vertex_groups.new(name='Shoulder.R')
for _i, _w in zip([594, 596, 598, 600, 605, 606, 611, 713, 714, 715, 716, 717, 718, 793, 795, 796, 797, 798], [0.05155, 0.8035, 0.8457, 0.002584, 0.08764, 0.1177, 0.02094, 0.9211, 0.8588, 0.1036, 0.05452, 0.1199, 0.09964, 0.0002056, 0.0756, 0.1159, 0.8307, 0.8684]): _vg.add([_i], _w, 'REPLACE')
_vg = ob_sphere.vertex_groups.new(name='Bicep.R')
for _i, _w in zip([595, 597, 598, 599, 600, 601, 602, 603, 604, 605, 606, 608, 610, 611, 612, 616, 641, 642, 643, 644, 645, 646, 713, 714, 727, 728, 729, 730, 731, 732, 767, 768, 769, 770, 771, 772, 773, 774, 775, 776, 777, 778, 793, 794, 795, 796, 797, 798, 802, 803, 804], [0.81, 0.7445, 0.006593, 0.6711, 0.6405, 0.1049, 0.09963, 0.01087, 0.01407, 0.8457, 0.8244, 0.7857, 0.8275, 0.6575, 0.7127, 0.05871, 0.717, 0.7258, 0.7814, 0.784, 0.6513, 0.7036, 0.1067, 0.1233, 0.07203, 0.04835, 0.09379, 0.1457, 0.1023, 0.0627, 0.6024, 0.6917, 0.6158, 0.6841, 0.5912, 0.5496, 0.2533, 0.5138, 0.2832, 0.4424, 0.3143, 0.273, 0.6579, 0.6894, 0.8642, 0.8194, 0.1555, 0.1424, 0.05441, 0.5781, 0.559]): _vg.add([_i], _w, 'REPLACE')
_vg = ob_sphere.vertex_groups.new(name='Forearm.R')
for _i, _w in zip([595, 597, 600, 608, 610, 611, 612, 641, 642, 643, 644, 645, 646, 727, 728, 729, 730, 731, 732, 767, 768, 769, 770, 771, 772, 773, 774, 775, 776, 777, 778, 793], [0.2006, 0.1806, 0.0003729, 0.09665, 0.08299, 0.2817, 0.2578, 0.2659, 0.2316, 0.1944, 0.1793, 0.3081, 0.2746, 0.8976, 0.9299, 0.8734, 0.8244, 0.8749, 0.9145, 0.3832, 0.2884, 0.3604, 0.2936, 0.3913, 0.4234, 0.7337, 0.4656, 0.6998, 0.5426, 0.6649, 0.7041, 0.004621]): _vg.add([_i], _w, 'REPLACE')
_vg = ob_sphere.vertex_groups.new(name='hand.R')
for _i, _w in zip([647, 648, 649, 650, 651, 652, 653, 654, 655, 656, 657, 658, 660, 661, 662, 663, 664, 666, 667, 668, 669, 670, 671, 673, 674, 675, 727, 729, 730], [0.9318, 0.9718, 0.9475, 0.9659, 0.9509, 0.972, 0.07259, 0.9084, 0.1648, 0.8543, 0.1242, 0.8627, 0.7639, 0.07861, 0.7868, 0.04694, 0.7192, 0.0836, 0.194, 0.194, 0.05834, 0.06281, 0.194, 0.06531, 0.01111, 0.3609, 0.00465, 0.009847, 0.004042]): _vg.add([_i], _w, 'REPLACE')
_vg = ob_sphere.vertex_groups.new(name='Pinky1.R')
for _i, _w in zip([654, 658, 660, 664, 666, 667, 668, 670, 671, 674, 675, 690], [0.006042, 0.02758, 0.1338, 0.1485, 0.7636, 0.03834, 0.0383, 0.645, 0.03831, 0.1028, 0.05301, 0.01244]): _vg.add([_i], _w, 'REPLACE')
_vg = ob_sphere.vertex_groups.new(name='Pinky2.R')
_vg = ob_sphere.vertex_groups.new(name='Pinky3.R')
for _i, _w in zip([670, 675, 685, 686, 687, 688, 689, 690, 691, 692], [0.004612, 0.06335, 0.3637, 0.5063, 0.8155, 0.8375, 0.8491, 0.8795, 0.889, 0.7709]): _vg.add([_i], _w, 'REPLACE')
_vg = ob_sphere.vertex_groups.new(name='Index1.R')
for _i, _w in zip([663, 664, 666, 667, 668, 669, 670, 671, 672, 673, 674, 675, 676, 681, 682, 683, 684, 686, 687], [0.01488, 0.01269, 0.01409, 0.0428, 0.04278, 0.05781, 0.2102, 0.04279, 0.7948, 0.00345, 0.7528, 0.1227, 0.08152, 0.005893, 0.02267, 0.01461, 0.01794, 0.06415, 0.03604]): _vg.add([_i], _w, 'REPLACE')
_vg = ob_sphere.vertex_groups.new(name='Index2.R')
_vg = ob_sphere.vertex_groups.new(name='Index3.R')
for _i, _w in zip([681, 682, 683, 684, 689, 690, 691, 692], [0.3125, 0.2373, 0.2619, 0.2504, 0.08601, 0.03225, 0.03004, 0.149]): _vg.add([_i], _w, 'REPLACE')
_vg = ob_sphere.vertex_groups.new(name='Middle1.R')
for _i, _w in zip([663, 665, 667, 668, 669, 670, 671, 672, 673, 674, 675, 676, 681, 682, 683, 684], [0.05351, 0.0075, 0.03024, 0.03024, 0.4339, 0.01722, 0.03024, 0.08772, 0.118, 0.03752, 0.006365, 0.765, 0.01584, 0.01252, 0.05239, 0.05758]): _vg.add([_i], _w, 'REPLACE')
_vg = ob_sphere.vertex_groups.new(name='Middle2.R')
_vg = ob_sphere.vertex_groups.new(name='Middle3.R')
for _i, _w in zip([673, 677, 678, 679, 680, 681, 682, 683, 684, 685, 686, 687, 688], [0.01884, 0.2921, 0.2087, 0.805, 0.8047, 0.5104, 0.5966, 0.5072, 0.5194, 0.5815, 0.3478, 0.1107, 0.14]): _vg.add([_i], _w, 'REPLACE')
_vg = ob_sphere.vertex_groups.new(name='Pointer1.R')
_vg = ob_sphere.vertex_groups.new(name='Pointer2.R')
_vg = ob_sphere.vertex_groups.new(name='Pointer3.R')
for _i, _w in zip([669, 677, 678, 679, 680], [0.001464, 0.6605, 0.7733, 0.1578, 0.1749]): _vg.add([_i], _w, 'REPLACE')
_vg = ob_sphere.vertex_groups.new(name='Thumb1.R')
for _i, _w in zip([647, 649, 651, 653, 654, 655, 656, 657, 658, 659, 660, 661, 662, 663, 664, 665, 667, 668, 669, 671, 694], [0.05574, 0.02115, 0.02458, 0.9173, 0.03391, 0.8167, 0.1097, 0.8556, 0.07629, 0.9353, 0.03575, 0.8322, 0.1147, 0.8241, 0.06684, 0.08503, 0.02425, 0.02426, 0.07461, 0.02425, 0.03218]): _vg.add([_i], _w, 'REPLACE')
_vg = ob_sphere.vertex_groups.new(name='Thumb2.R')
for _i, _w in zip([659, 660, 661, 662, 663, 665, 666, 667, 668, 669, 670, 671, 672, 673, 674, 675, 676, 677, 681, 682, 683, 684, 686, 689, 690, 692], [0.0383, 0.02655, 0.08297, 0.0881, 0.05284, 0.7973, 0.09209, 0.5771, 0.5771, 0.2962, 0.01667, 0.5771, 0.05608, 0.6986, 0.008519, 0.3206, 0.08123, 0.004192, 0.0838, 0.0715, 0.11, 0.1038, 0.03504, 0.05035, 0.001159, 0.04306]): _vg.add([_i], _w, 'REPLACE')
_vg = ob_sphere.vertex_groups.new(name='Thumb3.R')
for _i, _w in zip([665, 693, 694, 695, 696], [0.04219, 0.9784, 0.942, 1.001, 0.9938]): _vg.add([_i], _w, 'REPLACE')
_vg = ob_sphere.vertex_groups.new(name='Hip.L')
for _i, _w in zip([488, 489, 490, 491, 494, 496, 500, 501, 502, 503, 504, 505, 506, 507, 508, 509, 510, 511, 607, 609, 613, 614, 619, 620, 621, 622, 623, 624, 625, 626, 627, 628, 629, 630, 631, 632, 633, 634, 635, 636, 779, 780, 781, 782, 783, 784, 785, 786], [0.02799, 0.03772, 0.1356, 0.131, 0.5773, 0.5714, 0.633, 0.6244, 0.9393, 0.9424, 0.5368, 0.5305, 0.3573, 0.3387, 0.499, 0.5564, 0.4564, 0.4538, 0.03019, 0.03612, 0.09417, 0.1062, 0.01172, 0.03182, 5.394e-05, 0.05135, 0.07348, 0.1297, 2.79e-05, 0.06551, 0.002668, 5.098e-07, 0.04164, 0.008606, 0.0006428, 3.939e-08, 0.0003175, 1.665e-05, 0.0, 6.659e-05, 0.4884, 0.5199, 0.4405, 0.4895, 2.98e-08, 0.0, 3.094e-06, 0.0001005]): _vg.add([_i], _w, 'REPLACE')
_vg = ob_sphere.vertex_groups.new(name='Shin.L')
for _i, _w in zip([504, 505, 506, 507, 508, 509, 510, 511, 512, 513, 514, 515, 572, 573, 574, 575, 576, 577, 779, 780, 781, 782], [0.3412, 0.3522, 0.1509, 0.1984, 0.4255, 0.4337, 0.6076, 0.5552, 0.9866, 0.9792, 0.9429, 0.925, 0.1902, 0.1342, 0.2233, 0.1711, 0.05871, 0.1049, 0.7836, 0.855, 0.7996, 0.7463]): _vg.add([_i], _w, 'REPLACE')
_vg = ob_sphere.vertex_groups.new(name='Foot.L')
for _i, _w in zip([514, 515, 572, 573, 574, 575, 576, 577, 578, 579, 580, 581, 582, 583, 584, 585, 586, 587], [0.02556, 0.06254, 0.8087, 0.8651, 0.7731, 0.8264, 0.9411, 0.8936, 0.9777, 0.9834, 0.9905, 0.9818, 0.9961, 0.9954, 0.9946, 0.9896, 0.9972, 0.9956]): _vg.add([_i], _w, 'REPLACE')
_vg = ob_sphere.vertex_groups.new(name='Hip.R')
for _i, _w in zip([494, 500, 502, 504, 505, 506, 507, 508, 509, 510, 511, 512, 513, 514, 515, 601, 602, 603, 604, 607, 609, 613, 614, 621, 622, 623, 624, 625, 626, 627, 628, 629, 630, 631, 632, 633, 634, 635, 636, 637, 638, 639, 779, 780, 781, 782, 783, 784, 785, 786], [0.0, 0.0, 0.0, 1.716e-09, 0.0001265, 3.726e-06, 4.254e-07, 0.01047, 0.0, 1.314e-08, 0.009705, 0.0, 0.0, 0.0, 0.0, 0.02, 0.03021, 0.1225, 0.1424, 0.5427, 0.5398, 0.07083, 0.01329, 0.5891, 0.5868, 0.06721, 0.02956, 0.8748, 0.8913, 0.09275, 0.08559, 0.5799, 0.5556, 0.6147, 0.5287, 0.6763, 0.5891, 0.5492, 0.629, 0.0, 0.0, 0.0, 0.0001334, 0.0, 0.006682, 8.303e-12, 0.526, 0.6036, 0.3732, 0.4275]): _vg.add([_i], _w, 'REPLACE')
_vg = ob_sphere.vertex_groups.new(name='Shin.R')
for _i, _w in zip([508, 509, 511, 629, 630, 631, 632, 633, 634, 635, 636, 637, 638, 639, 640, 697, 698, 699, 700, 701, 702, 779, 780, 781, 783, 784, 785, 786], [7.841e-05, 0.01208, 0.001635, 0.3071, 0.315, 0.1408, 0.1803, 0.3833, 0.387, 0.3512, 0.5368, 0.9865, 0.9791, 0.9423, 0.9241, 0.1901, 0.1342, 0.2231, 0.171, 0.0587, 0.1048, 0.02158, 0.04962, 0.004083, 0.8017, 0.8643, 0.8116, 0.7457]): _vg.add([_i], _w, 'REPLACE')
_vg = ob_sphere.vertex_groups.new(name='Foot.R')
for _i, _w in zip([639, 640, 697, 698, 699, 700, 701, 702, 703, 704, 705, 706, 707, 708, 709, 710, 711, 712], [0.0262, 0.06319, 0.8088, 0.8652, 0.7732, 0.8265, 0.9411, 0.8937, 0.9777, 0.9834, 0.9905, 0.9819, 0.9961, 0.9954, 0.9946, 0.9896, 0.9972, 0.9956]): _vg.add([_i], _w, 'REPLACE')
_vg = ob_sphere.vertex_groups.new(name='Root')
for _i, _w in zip([488, 489, 490, 491, 494, 496, 500, 501, 502, 503, 601, 602, 603, 604, 607, 609, 613, 614, 617, 618, 619, 620, 621, 622, 623, 624, 625, 626, 627, 628, 801, 803, 804], [0.1839, 0.1855, 0.61, 0.5712, 0.3087, 0.3126, 0.2764, 0.2892, 0.001465, 0.007718, 0.1837, 0.1854, 0.6093, 0.5706, 0.3084, 0.3124, 0.6668, 0.8428, 0.1905, 0.1428, 0.7301, 0.7472, 0.2762, 0.289, 0.6826, 0.8078, 0.001445, 0.007695, 0.06941, 0.07678, 0.005115, 0.0001998, 0.005575]): _vg.add([_i], _w, 'REPLACE')
_vg = ob_sphere.vertex_groups.new(name='Arm_Target.L')
_vg = ob_sphere.vertex_groups.new(name='Arm_Target.R')
_m = ob_sphere.modifiers.new('Armature', 'ARMATURE')
_m.object = ob_armature

# ---- collection membership
scene.collection.objects.link(ob_armature)
col_collection_1.objects.link(ob_lamp)
col_collection_1.objects.link(ob_camera)
col_collection_1.objects.link(ob_sphere)

# ---- scene / render settings (as saved in the file)
scene.camera = ob_camera
scene.frame_start = 1; scene.frame_end = 30; scene.frame_set(0)
scene.render.engine = 'CYCLES'
scene.render.image_settings.color_mode = 'RGB'
scene.render.image_settings.compression = 90
scene.render.resolution_percentage = 50
scene.render.dither_intensity = 0.0
scene.render.bake_margin = 2
scene.render.bake_bias = 0.0
scene.cycles.use_denoising = False
scene.cycles.samples = 10
scene.cycles.sampling_pattern = 'TABULATED_SOBOL'
scene.cycles.light_sampling_threshold = 0.0
scene.cycles.use_adaptive_sampling = False
scene.cycles.use_light_tree = False
scene.cycles.blur_glossy = 0.0
scene.cycles.volume_bounces = 1
scene.cycles.pixel_filter_type = 'GAUSSIAN'
scene.cycles.sample_clamp_indirect = 0.0
scene.view_settings.view_transform = 'Standard'
bpy.context.view_layer.update()
